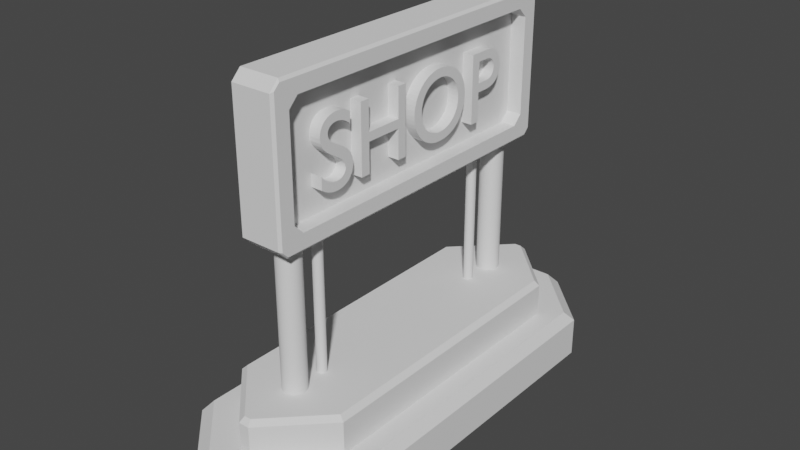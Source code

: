 # Source: Shop.blend  (saved by Blender 3.0.42; exported with 4.5.12 LTS)
import bpy
from mathutils import Matrix  # noqa: F401  (used for matrix-valued properties, if any)

bpy.ops.wm.read_factory_settings(use_empty=True)
scene = bpy.context.scene
scene.name = 'Scene'

# ---- collections
col_shop = bpy.data.collections.new('Shop'); scene.collection.children.link(col_shop)

# ---- world
world_world = bpy.data.worlds.new('World'); scene.world = world_world
world_world.use_nodes = True; world_world.node_tree.nodes.clear()
_N = world_world.node_tree.nodes; _L = world_world.node_tree.links
n0 = _N.new('ShaderNodeOutputWorld'); n0.name = 'World Output'; n0.location = (300, 300)
n1 = _N.new('ShaderNodeBackground'); n1.name = 'Background'; n1.location = (10, 300)
n1.inputs[0].default_value = (0.05088, 0.05088, 0.05088, 1.0)
_L.new(n1.outputs[0], n0.inputs[0])
n0.is_active_output = True
world_world.color = (0.05088, 0.05088, 0.05088)
world_world.use_sun_shadow = False
world_world.sun_shadow_jitter_overblur = 0.0

# ---- meshes
me_cylinder_002 = bpy.data.meshes.new('Cylinder.002')
me_cylinder_002.from_pydata([(0.0, 0.06846, -0.4711), (0.0, 0.06846, 0.4711), (0.01336, 0.06715, -0.4711), (0.01336, 0.06715, 0.4711), (0.0262, 0.06325, -0.4711), (0.0262, 0.06325, 0.4711), (0.03804, 0.05692, -0.4711), (0.03804, 0.05692, 0.4711), (0.04841, 0.04841, -0.4711), (0.04841, 0.04841, 0.4711), (0.05692, 0.03804, -0.4711), (0.05692, 0.03804, 0.4711), (0.06325, 0.0262, -0.4711), (0.06325, 0.0262, 0.4711), (0.06715, 0.01336, -0.4711), (0.06715, 0.01336, 0.4711), (0.06846, -2.993e-09, -0.4711), (0.06846, -2.993e-09, 0.4711), (0.06715, -0.01336, -0.4711), (0.06715, -0.01336, 0.4711), (0.06325, -0.0262, -0.4711), (0.06325, -0.0262, 0.4711), (0.05692, -0.03804, -0.4711), (0.05692, -0.03804, 0.4711), (0.04841, -0.04841, -0.4711), (0.04841, -0.04841, 0.4711), (0.03804, -0.05692, -0.4711), (0.03804, -0.05692, 0.4711), (0.0262, -0.06325, -0.4711), (0.0262, -0.06325, 0.4711), (0.01336, -0.06715, -0.4711), (0.01336, -0.06715, 0.4711), (-5.985e-09, -0.06846, -0.4711), (-5.985e-09, -0.06846, 0.4711), (-0.01336, -0.06715, -0.4711), (-0.01336, -0.06715, 0.4711), (-0.0262, -0.06325, -0.4711), (-0.0262, -0.06325, 0.4711), (-0.03804, -0.05692, -0.4711), (-0.03804, -0.05692, 0.4711), (-0.04841, -0.04841, -0.4711), (-0.04841, -0.04841, 0.4711), (-0.05692, -0.03804, -0.4711), (-0.05692, -0.03804, 0.4711), (-0.06325, -0.0262, -0.4711), (-0.06325, -0.0262, 0.4711), (-0.06715, -0.01336, -0.4711), (-0.06715, -0.01336, 0.4711), (-0.06846, 8.164e-10, -0.4711), (-0.06846, 8.164e-10, 0.4711), (-0.06715, 0.01336, -0.4711), (-0.06715, 0.01336, 0.4711), (-0.06325, 0.0262, -0.4711), (-0.06325, 0.0262, 0.4711), (-0.05692, 0.03804, -0.4711), (-0.05692, 0.03804, 0.4711), (-0.04841, 0.04841, -0.4711), (-0.04841, 0.04841, 0.4711), (-0.03804, 0.05692, -0.4711), (-0.03804, 0.05692, 0.4711), (-0.0262, 0.06325, -0.4711), (-0.0262, 0.06325, 0.4711), (-0.01336, 0.06715, -0.4711), (-0.01336, 0.06715, 0.4711)], [], [(0, 1, 3, 2), (2, 3, 5, 4), (4, 5, 7, 6), (6, 7, 9, 8), (8, 9, 11, 10), (10, 11, 13, 12), (12, 13, 15, 14), (14, 15, 17, 16), (16, 17, 19, 18), (18, 19, 21, 20), (20, 21, 23, 22), (22, 23, 25, 24), (24, 25, 27, 26), (26, 27, 29, 28), (28, 29, 31, 30), (30, 31, 33, 32), (32, 33, 35, 34), (34, 35, 37, 36), (36, 37, 39, 38), (38, 39, 41, 40), (40, 41, 43, 42), (42, 43, 45, 44), (44, 45, 47, 46), (46, 47, 49, 48), (48, 49, 51, 50), (50, 51, 53, 52), (52, 53, 55, 54), (54, 55, 57, 56), (56, 57, 59, 58), (58, 59, 61, 60), (60, 61, 63, 62), (62, 63, 1, 0)])
me_cylinder_002.polygons.foreach_set('use_smooth', [True] * 32)
_uv = me_cylinder_002.uv_layers.new(name='UVMap')
_uv.uv.foreach_set('vector', [0.5542, 0.8959, 0.3788, 0.8959, 0.3788, 0.8928, 0.5542, 0.8928, 0.5542, 0.8928, 0.3788, 0.8928, 0.3788, 0.8898, 0.5541, 0.8898, 0.5541, 0.8898, 0.3788, 0.8898, 0.3788, 0.8867, 0.5541, 0.8867, 0.5541, 0.8867, 0.3788, 0.8867, 0.3788, 0.8837, 0.5541, 0.8837, 0.5541, 0.8837, 0.3788, 0.8837, 0.3788, 0.8806, 0.5541, 0.8806, 0.5541, 0.8806, 0.3788, 0.8806, 0.3788, 0.8775, 0.5541, 0.8775, 0.5541, 0.8775, 0.3788, 0.8775, 0.3788, 0.8745, 0.5541, 0.8745, 0.5541, 0.8745, 0.3788, 0.8745, 0.3788, 0.8714, 0.5541, 0.8714, 0.5541, 0.8714, 0.3788, 0.8714, 0.3788, 0.8684, 0.5541, 0.8684, 0.5541, 0.8684, 0.3788, 0.8684, 0.3787, 0.8653, 0.5541, 0.8653, 0.5541, 0.8653, 0.3787, 0.8653, 0.3787, 0.8622, 0.5541, 0.8622, 0.5541, 0.8622, 0.3787, 0.8622, 0.3787, 0.8592, 0.5541, 0.8592, 0.5541, 0.8592, 0.3787, 0.8592, 0.3787, 0.8561, 0.554, 0.8561, 0.554, 0.8561, 0.3787, 0.8561, 0.3787, 0.8531, 0.554, 0.8531, 0.554, 0.8531, 0.3787, 0.8531, 0.3787, 0.85, 0.554, 0.85, 0.554, 0.85, 0.3787, 0.85, 0.3787, 0.8469, 0.554, 0.8469, 0.554, 0.8469, 0.3787, 0.8469, 0.3787, 0.8439, 0.554, 0.8439, 0.554, 0.8439, 0.3787, 0.8439, 0.3787, 0.8408, 0.554, 0.8408, 0.554, 0.8408, 0.3787, 0.8408, 0.3787, 0.8378, 0.554, 0.8378, 0.554, 0.8378, 0.3787, 0.8378, 0.3787, 0.8347, 0.554, 0.8347, 0.554, 0.8347, 0.3787, 0.8347, 0.3786, 0.8316, 0.554, 0.8316, 0.554, 0.8316, 0.3786, 0.8316, 0.3786, 0.8286, 0.554, 0.8286, 0.554, 0.8286, 0.3786, 0.8286, 0.3786, 0.8255, 0.554, 0.8255, 0.554, 0.8255, 0.3786, 0.8255, 0.3786, 0.8225, 0.5539, 0.8225, 0.5539, 0.8225, 0.3786, 0.8225, 0.3786, 0.8194, 0.5539, 0.8194, 0.5539, 0.8194, 0.3786, 0.8194, 0.3786, 0.8163, 0.5539, 0.8163, 0.5539, 0.8163, 0.3786, 0.8163, 0.3786, 0.8133, 0.5539, 0.8133, 0.5539, 0.8133, 0.3786, 0.8133, 0.3786, 0.8102, 0.5539, 0.8102, 0.5539, 0.8102, 0.3786, 0.8102, 0.3786, 0.8072, 0.5539, 0.8072, 0.5539, 0.8072, 0.3786, 0.8072, 0.3786, 0.8041, 0.5539, 0.8041, 0.5539, 0.8041, 0.3786, 0.8041, 0.3786, 0.801, 0.5539, 0.801, 0.5539, 0.801, 0.3786, 0.801, 0.3785, 0.798, 0.5539, 0.798])
me_cylinder_002.use_remesh_fix_poles = True
me_cylinder_002.use_remesh_preserve_attributes = False
me_cylinder_002.update()
me_cylinder_003 = bpy.data.meshes.new('Cylinder.003')
me_cylinder_003.from_pydata([(0.0, 0.02902, -0.6233), (0.0, 0.02902, 0.6233), (0.005661, 0.02846, -0.6233), (0.005661, 0.02846, 0.6233), (0.01111, 0.02681, -0.6233), (0.01111, 0.02681, 0.6233), (0.01612, 0.02413, -0.6233), (0.01612, 0.02413, 0.6233), (0.02052, 0.02052, -0.6233), (0.02052, 0.02052, 0.6233), (0.02413, 0.01612, -0.6233), (0.02413, 0.01612, 0.6233), (0.02681, 0.01111, -0.6233), (0.02681, 0.01111, 0.6233), (0.02846, 0.005661, -0.6233), (0.02846, 0.005661, 0.6233), (0.02902, -1.268e-09, -0.6233), (0.02902, -1.268e-09, 0.6233), (0.02846, -0.005661, -0.6233), (0.02846, -0.005661, 0.6233), (0.02681, -0.01111, -0.6233), (0.02681, -0.01111, 0.6233), (0.02413, -0.01612, -0.6233), (0.02413, -0.01612, 0.6233), (0.02052, -0.02052, -0.6233), (0.02052, -0.02052, 0.6233), (0.01612, -0.02413, -0.6233), (0.01612, -0.02413, 0.6233), (0.01111, -0.02681, -0.6233), (0.01111, -0.02681, 0.6233), (0.005661, -0.02846, -0.6233), (0.005661, -0.02846, 0.6233), (-2.537e-09, -0.02902, -0.6233), (-2.537e-09, -0.02902, 0.6233), (-0.005661, -0.02846, -0.6233), (-0.005661, -0.02846, 0.6233), (-0.01111, -0.02681, -0.6233), (-0.01111, -0.02681, 0.6233), (-0.01612, -0.02413, -0.6233), (-0.01612, -0.02413, 0.6233), (-0.02052, -0.02052, -0.6233), (-0.02052, -0.02052, 0.6233), (-0.02413, -0.01612, -0.6233), (-0.02413, -0.01612, 0.6233), (-0.02681, -0.01111, -0.6233), (-0.02681, -0.01111, 0.6233), (-0.02846, -0.005661, -0.6233), (-0.02846, -0.005661, 0.6233), (-0.02902, 3.461e-10, -0.6233), (-0.02902, 3.461e-10, 0.6233), (-0.02846, 0.005661, -0.6233), (-0.02846, 0.005661, 0.6233), (-0.02681, 0.01111, -0.6233), (-0.02681, 0.01111, 0.6233), (-0.02413, 0.01612, -0.6233), (-0.02413, 0.01612, 0.6233), (-0.02052, 0.02052, -0.6233), (-0.02052, 0.02052, 0.6233), (-0.01612, 0.02413, -0.6233), (-0.01612, 0.02413, 0.6233), (-0.01111, 0.02681, -0.6233), (-0.01111, 0.02681, 0.6233), (-0.005661, 0.02846, -0.6233), (-0.005661, 0.02846, 0.6233)], [], [(0, 1, 3, 2), (2, 3, 5, 4), (4, 5, 7, 6), (6, 7, 9, 8), (8, 9, 11, 10), (10, 11, 13, 12), (12, 13, 15, 14), (14, 15, 17, 16), (16, 17, 19, 18), (18, 19, 21, 20), (20, 21, 23, 22), (22, 23, 25, 24), (24, 25, 27, 26), (26, 27, 29, 28), (28, 29, 31, 30), (30, 31, 33, 32), (32, 33, 35, 34), (34, 35, 37, 36), (36, 37, 39, 38), (38, 39, 41, 40), (40, 41, 43, 42), (42, 43, 45, 44), (44, 45, 47, 46), (46, 47, 49, 48), (48, 49, 51, 50), (50, 51, 53, 52), (52, 53, 55, 54), (54, 55, 57, 56), (56, 57, 59, 58), (58, 59, 61, 60), (60, 61, 63, 62), (62, 63, 1, 0)])
me_cylinder_003.polygons.foreach_set('use_smooth', [True] * 32)
_uv = me_cylinder_003.uv_layers.new(name='UVMap')
_uv.uv.foreach_set('vector', [0.6501, 0.4102, 0.6501, 0.5415, 0.6479, 0.5415, 0.6479, 0.4102, 0.6479, 0.4102, 0.6479, 0.5415, 0.6456, 0.5415, 0.6456, 0.4102, 0.6456, 0.4102, 0.6456, 0.5415, 0.6433, 0.5415, 0.6433, 0.4102, 0.6433, 0.4102, 0.6433, 0.5415, 0.641, 0.5416, 0.641, 0.4103, 0.641, 0.4103, 0.641, 0.5416, 0.6387, 0.5416, 0.6387, 0.4103, 0.6387, 0.4103, 0.6387, 0.5416, 0.6364, 0.5416, 0.6364, 0.4103, 0.6364, 0.4103, 0.6364, 0.5416, 0.6341, 0.5416, 0.6341, 0.4103, 0.6341, 0.4103, 0.6341, 0.5416, 0.6318, 0.5416, 0.6318, 0.4103, 0.6318, 0.4103, 0.6318, 0.5416, 0.6295, 0.5416, 0.6295, 0.4103, 0.6295, 0.4103, 0.6295, 0.5416, 0.6272, 0.5417, 0.6272, 0.4104, 0.6272, 0.4104, 0.6272, 0.5417, 0.6249, 0.5417, 0.6249, 0.4104, 0.6249, 0.4104, 0.6249, 0.5417, 0.6226, 0.5417, 0.6226, 0.4104, 0.6226, 0.4104, 0.6226, 0.5417, 0.6204, 0.5417, 0.6204, 0.4104, 0.6204, 0.4104, 0.6204, 0.5417, 0.6181, 0.5417, 0.6181, 0.4104, 0.6181, 0.4104, 0.6181, 0.5417, 0.6158, 0.5418, 0.6158, 0.4105, 0.6891, 0.4099, 0.6891, 0.5412, 0.6868, 0.5412, 0.6868, 0.4099, 0.6868, 0.4099, 0.6868, 0.5412, 0.6845, 0.5412, 0.6845, 0.4099, 0.6845, 0.4099, 0.6845, 0.5412, 0.6822, 0.5412, 0.6822, 0.4099, 0.6822, 0.4099, 0.6822, 0.5412, 0.6799, 0.5412, 0.6799, 0.4099, 0.6799, 0.4099, 0.6799, 0.5412, 0.6776, 0.5413, 0.6776, 0.41, 0.6776, 0.41, 0.6776, 0.5413, 0.6754, 0.5413, 0.6754, 0.41, 0.6754, 0.41, 0.6754, 0.5413, 0.6731, 0.5413, 0.6731, 0.41, 0.6731, 0.41, 0.6731, 0.5413, 0.6708, 0.5413, 0.6708, 0.41, 0.6708, 0.41, 0.6708, 0.5413, 0.6685, 0.5413, 0.6685, 0.41, 0.6685, 0.41, 0.6685, 0.5413, 0.6662, 0.5413, 0.6662, 0.41, 0.6662, 0.41, 0.6662, 0.5413, 0.6639, 0.5414, 0.6639, 0.4101, 0.6639, 0.4101, 0.6639, 0.5414, 0.6616, 0.5414, 0.6616, 0.4101, 0.6616, 0.4101, 0.6616, 0.5414, 0.6593, 0.5414, 0.6593, 0.4101, 0.6593, 0.4101, 0.6593, 0.5414, 0.657, 0.5414, 0.657, 0.4101, 0.657, 0.4101, 0.657, 0.5414, 0.6547, 0.5414, 0.6547, 0.4101, 0.6547, 0.4101, 0.6547, 0.5414, 0.6524, 0.5415, 0.6524, 0.4102, 0.6524, 0.4102, 0.6524, 0.5415, 0.6501, 0.5415, 0.6501, 0.4102])
me_cylinder_003.use_remesh_fix_poles = True
me_cylinder_003.use_remesh_preserve_attributes = False
me_cylinder_003.update()
me_text = bpy.data.meshes.new('Text')
me_text.from_pydata([(0.9462, 0.314, -1.776e-14), (0.9462, -0.368, -1.776e-14), (1.044, -0.368, -1.776e-14), (1.044, -0.07304, -1.776e-14), (1.146, -0.07304, -1.776e-14), (1.184, -0.07132, -1.776e-14), (1.218, -0.06632, -1.776e-14), (1.249, -0.05824, -1.776e-14), (1.276, -0.0473, -1.776e-14), (1.3, -0.0337, -1.776e-14), (1.32, -0.01766, -1.776e-14), (1.338, 0.0006037, -1.776e-14), (1.352, 0.02089, -1.776e-14), (1.362, 0.04298, -1.776e-14), (1.37, 0.06666, -1.776e-14), (1.375, 0.09173, -1.776e-14), (1.376, 0.118, -1.776e-14), (1.375, 0.1445, -1.776e-14), (1.37, 0.17, -1.776e-14), (1.363, 0.1941, -1.776e-14), (1.353, 0.2168, -1.776e-14), (1.34, 0.2376, -1.776e-14), (1.324, 0.2565, -1.776e-14), (1.304, 0.273, -1.776e-14), (1.282, 0.2871, -1.776e-14), (1.256, 0.2985, -1.776e-14), (1.227, 0.3069, -1.776e-14), (1.195, 0.3122, -1.776e-14), (1.159, 0.314, -1.776e-14), (1.044, 0.226, -1.776e-14), (1.159, 0.226, -1.776e-14), (1.18, 0.2249, -1.776e-14), (1.199, 0.2217, -1.776e-14), (1.215, 0.2167, -1.776e-14), (1.229, 0.2101, -1.776e-14), (1.241, 0.202, -1.776e-14), (1.251, 0.1927, -1.776e-14), (1.259, 0.1823, -1.776e-14), (1.265, 0.1711, -1.776e-14), (1.27, 0.1593, -1.776e-14), (1.273, 0.147, -1.776e-14), (1.275, 0.1345, -1.776e-14), (1.275, 0.122, -1.776e-14), (1.274, 0.1056, -1.776e-14), (1.271, 0.09042, -1.776e-14), (1.267, 0.07656, -1.776e-14), (1.26, 0.064, -1.776e-14), (1.252, 0.05279, -1.776e-14), (1.243, 0.04296, -1.776e-14), (1.231, 0.03455, -1.776e-14), (1.219, 0.02759, -1.776e-14), (1.205, 0.02212, -1.776e-14), (1.189, 0.01817, -1.776e-14), (1.173, 0.01577, -1.776e-14), (1.155, 0.01496, -1.776e-14), (1.044, 0.01496, -1.776e-14), (0.09819, -0.02704, -1.776e-14), (0.1011, -0.07279, -1.776e-14), (0.1097, -0.1172, -1.776e-14), (0.1237, -0.1598, -1.776e-14), (0.143, -0.2, -1.776e-14), (0.1674, -0.2374, -1.776e-14), (0.1966, -0.2714, -1.776e-14), (0.2304, -0.3016, -1.776e-14), (0.2687, -0.3274, -1.776e-14), (0.3112, -0.3484, -1.776e-14), (0.3578, -0.364, -1.776e-14), (0.4082, -0.3737, -1.776e-14), (0.4622, -0.377, -1.776e-14), (0.518, -0.3737, -1.776e-14), (0.5697, -0.3639, -1.776e-14), (0.6173, -0.3482, -1.776e-14), (0.6605, -0.3272, -1.776e-14), (0.6992, -0.3013, -1.776e-14), (0.7333, -0.271, -1.776e-14), (0.7626, -0.237, -1.776e-14), (0.7869, -0.1996, -1.776e-14), (0.806, -0.1594, -1.776e-14), (0.8199, -0.1169, -1.776e-14), (0.8283, -0.07258, -1.776e-14), (0.8312, -0.02704, -1.776e-14), (0.8283, 0.01976, -1.776e-14), (0.8196, 0.06486, -1.776e-14), (0.8055, 0.1078, -1.776e-14), (0.786, 0.1481, -1.776e-14), (0.7615, 0.1854, -1.776e-14), (0.7321, 0.2192, -1.776e-14), (0.6979, 0.249, -1.776e-14), (0.6593, 0.2744, -1.776e-14), (0.6165, 0.295, -1.776e-14), (0.5695, 0.3102, -1.776e-14), (0.5187, 0.3197, -1.776e-14), (0.4642, 0.323, -1.776e-14), (0.4106, 0.3197, -1.776e-14), (0.3603, 0.3102, -1.776e-14), (0.3138, 0.2949, -1.776e-14), (0.2711, 0.2742, -1.776e-14), (0.2325, 0.2487, -1.776e-14), (0.1983, 0.2188, -1.776e-14), (0.1687, 0.185, -1.776e-14), (0.144, 0.1477, -1.776e-14), (0.1243, 0.1074, -1.776e-14), (0.11, 0.06451, -1.776e-14), (0.1012, 0.01955, -1.776e-14), (0.1992, -0.02704, -1.776e-14), (0.2015, 0.009588, -1.776e-14), (0.2083, 0.0443, -1.776e-14), (0.2192, 0.07687, -1.776e-14), (0.2341, 0.107, -1.776e-14), (0.2527, 0.1346, -1.776e-14), (0.2747, 0.1592, -1.776e-14), (0.2999, 0.1807, -1.776e-14), (0.3279, 0.1989, -1.776e-14), (0.3587, 0.2134, -1.776e-14), (0.3918, 0.2241, -1.776e-14), (0.427, 0.2307, -1.776e-14), (0.4642, 0.233, -1.776e-14), (0.5016, 0.2307, -1.776e-14), (0.537, 0.2241, -1.776e-14), (0.5703, 0.2134, -1.776e-14), (0.6012, 0.1989, -1.776e-14), (0.6293, 0.1807, -1.776e-14), (0.6546, 0.1592, -1.776e-14), (0.6766, 0.1346, -1.776e-14), (0.6952, 0.107, -1.776e-14), (0.7101, 0.07687, -1.776e-14), (0.7211, 0.0443, -1.776e-14), (0.7279, 0.009588, -1.776e-14), (0.7302, -0.02704, -1.776e-14), (0.7279, -0.06345, -1.776e-14), (0.7211, -0.09803, -1.776e-14), (0.7101, -0.1305, -1.776e-14), (0.6952, -0.1607, -1.776e-14), (0.6766, -0.1882, -1.776e-14), (0.6546, -0.2129, -1.776e-14), (0.6293, -0.2345, -1.776e-14), (0.6012, -0.2527, -1.776e-14), (0.5703, -0.2674, -1.776e-14), (0.537, -0.2781, -1.776e-14), (0.5016, -0.2848, -1.776e-14), (0.4642, -0.287, -1.776e-14), (0.427, -0.2848, -1.776e-14), (0.3918, -0.2781, -1.776e-14), (0.3587, -0.2674, -1.776e-14), (0.3279, -0.2527, -1.776e-14), (0.2999, -0.2345, -1.776e-14), (0.2747, -0.2129, -1.776e-14), (0.2527, -0.1882, -1.776e-14), (0.2341, -0.1607, -1.776e-14), (0.2192, -0.1305, -1.776e-14), (0.2083, -0.09803, -1.776e-14), (0.2015, -0.06345, -1.776e-14), (-0.02281, 0.314, -1.776e-14), (-0.1208, 0.314, -1.776e-14), (-0.1208, 0.01696, -1.776e-14), (-0.5028, 0.01696, -1.776e-14), (-0.5028, 0.314, -1.776e-14), (-0.6008, 0.314, -1.776e-14), (-0.6008, -0.368, -1.776e-14), (-0.5028, -0.368, -1.776e-14), (-0.5028, -0.07104, -1.776e-14), (-0.1208, -0.07104, -1.776e-14), (-0.1208, -0.368, -1.776e-14), (-0.02281, -0.368, -1.776e-14), (-0.7348, 0.275, -1.776e-14), (-0.7469, 0.2826, -1.776e-14), (-0.7591, 0.2896, -1.776e-14), (-0.7715, 0.296, -1.776e-14), (-0.784, 0.3016, -1.776e-14), (-0.7966, 0.3066, -1.776e-14), (-0.8093, 0.311, -1.776e-14), (-0.8221, 0.3146, -1.776e-14), (-0.835, 0.3176, -1.776e-14), (-0.8479, 0.32, -1.776e-14), (-0.8608, 0.3216, -1.776e-14), (-0.8738, 0.3226, -1.776e-14), (-0.8868, 0.323, -1.776e-14), (-0.9171, 0.3215, -1.776e-14), (-0.9455, 0.3172, -1.776e-14), (-0.9719, 0.3101, -1.776e-14), (-0.996, 0.3004, -1.776e-14), (-1.018, 0.2882, -1.776e-14), (-1.037, 0.2736, -1.776e-14), (-1.054, 0.2566, -1.776e-14), (-1.068, 0.2375, -1.776e-14), (-1.079, 0.2162, -1.776e-14), (-1.087, 0.193, -1.776e-14), (-1.092, 0.1679, -1.776e-14), (-1.094, 0.141, -1.776e-14), (-1.088, 0.0976, -1.776e-14), (-1.072, 0.06034, -1.776e-14), (-1.048, 0.02815, -1.776e-14), (-1.017, -1.073e-06, -1.776e-14), (-0.9828, -0.02514, -1.776e-14), (-0.9463, -0.04829, -1.776e-14), (-0.9098, -0.07048, -1.776e-14), (-0.8753, -0.09274, -1.776e-14), (-0.8449, -0.1161, -1.776e-14), (-0.8207, -0.1416, -1.776e-14), (-0.8046, -0.1702, -1.776e-14), (-0.7988, -0.203, -1.776e-14), (-0.7995, -0.2127, -1.776e-14), (-0.8018, -0.2226, -1.776e-14), (-0.8055, -0.2325, -1.776e-14), (-0.8107, -0.2422, -1.776e-14), (-0.8175, -0.2516, -1.776e-14), (-0.8258, -0.2603, -1.776e-14), (-0.8357, -0.2682, -1.776e-14), (-0.8473, -0.2752, -1.776e-14), (-0.8604, -0.2809, -1.776e-14), (-0.8752, -0.2853, -1.776e-14), (-0.8917, -0.2881, -1.776e-14), (-0.9098, -0.289, -1.776e-14), (-0.9265, -0.2883, -1.776e-14), (-0.9429, -0.2861, -1.776e-14), (-0.9592, -0.2826, -1.776e-14), (-0.9751, -0.2776, -1.776e-14), (-0.9908, -0.2712, -1.776e-14), (-1.006, -0.2635, -1.776e-14), (-1.021, -0.2545, -1.776e-14), (-1.036, -0.2441, -1.776e-14), (-1.05, -0.2325, -1.776e-14), (-1.064, -0.2196, -1.776e-14), (-1.077, -0.2054, -1.776e-14), (-1.09, -0.19, -1.776e-14), (-1.09, -0.314, -1.776e-14), (-1.075, -0.3243, -1.776e-14), (-1.061, -0.3336, -1.776e-14), (-1.046, -0.342, -1.776e-14), (-1.031, -0.3495, -1.776e-14), (-1.016, -0.356, -1.776e-14), (-1.001, -0.3617, -1.776e-14), (-0.9848, -0.3664, -1.776e-14), (-0.9686, -0.3703, -1.776e-14), (-0.9519, -0.3732, -1.776e-14), (-0.9347, -0.3754, -1.776e-14), (-0.917, -0.3766, -1.776e-14), (-0.8988, -0.377, -1.776e-14), (-0.8719, -0.3754, -1.776e-14), (-0.8465, -0.3708, -1.776e-14), (-0.8226, -0.3632, -1.776e-14), (-0.8004, -0.3529, -1.776e-14), (-0.7802, -0.34, -1.776e-14), (-0.7621, -0.3247, -1.776e-14), (-0.7462, -0.3071, -1.776e-14), (-0.7329, -0.2876, -1.776e-14), (-0.7222, -0.2661, -1.776e-14), (-0.7143, -0.2429, -1.776e-14), (-0.7095, -0.2182, -1.776e-14), (-0.7078, -0.192, -1.776e-14), (-0.7136, -0.1421, -1.776e-14), (-0.7297, -0.1002, -1.776e-14), (-0.7539, -0.06485, -1.776e-14), (-0.7843, -0.035, -1.776e-14), (-0.8188, -0.009388, -1.776e-14), (-0.8553, 0.01321, -1.776e-14), (-0.8918, 0.03402, -1.776e-14), (-0.9263, 0.05426, -1.776e-14), (-0.9567, 0.07515, -1.776e-14), (-0.981, 0.09792, -1.776e-14), (-0.997, 0.1238, -1.776e-14), (-1.003, 0.154, -1.776e-14), (-1.002, 0.1656, -1.776e-14), (-0.9992, 0.1766, -1.776e-14), (-0.9948, 0.1869, -1.776e-14), (-0.9888, 0.1963, -1.776e-14), (-0.9813, 0.2048, -1.776e-14), (-0.9724, 0.2125, -1.776e-14), (-0.9622, 0.2191, -1.776e-14), (-0.9508, 0.2246, -1.776e-14), (-0.9383, 0.2291, -1.776e-14), (-0.9247, 0.2323, -1.776e-14), (-0.9102, 0.2343, -1.776e-14), (-0.8948, 0.235, -1.776e-14), (-0.8831, 0.2346, -1.776e-14), (-0.871, 0.2335, -1.776e-14), (-0.8586, 0.2316, -1.776e-14), (-0.8458, 0.2288, -1.776e-14), (-0.8327, 0.225, -1.776e-14), (-0.8193, 0.2201, -1.776e-14), (-0.8057, 0.2141, -1.776e-14), (-0.7918, 0.2068, -1.776e-14), (-0.7778, 0.1983, -1.776e-14), (-0.7636, 0.1883, -1.776e-14), (-0.7493, 0.1769, -1.776e-14), (-0.7348, 0.164, -1.776e-14), (0.9462, 0.314, 0.1502), (0.9462, -0.368, 0.1502), (1.044, 0.226, 0.1502), (1.159, 0.314, 0.1502), (1.195, 0.3122, 0.1502), (1.227, 0.3069, 0.1502), (1.256, 0.2985, 0.1502), (1.282, 0.2871, 0.1502), (1.304, 0.273, 0.1502), (1.324, 0.2565, 0.1502), (1.34, 0.2376, 0.1502), (1.159, 0.226, 0.1502), (1.353, 0.2168, 0.1502), (1.044, 0.01496, 0.1502), (1.18, 0.2249, 0.1502), (1.199, 0.2217, 0.1502), (1.215, 0.2167, 0.1502), (1.363, 0.1941, 0.1502), (1.229, 0.2101, 0.1502), (1.241, 0.202, 0.1502), (1.251, 0.1927, 0.1502), (1.37, 0.17, 0.1502), (1.259, 0.1823, 0.1502), (1.265, 0.1711, 0.1502), (1.27, 0.1593, 0.1502), (1.375, 0.1445, 0.1502), (1.273, 0.147, 0.1502), (1.275, 0.1345, 0.1502), (1.376, 0.118, 0.1502), (1.275, 0.122, 0.1502), (1.274, 0.1056, 0.1502), (1.375, 0.09173, 0.1502), (1.271, 0.09042, 0.1502), (1.37, 0.06666, 0.1502), (1.267, 0.07656, 0.1502), (1.26, 0.064, 0.1502), (1.362, 0.04298, 0.1502), (1.252, 0.05279, 0.1502), (1.243, 0.04296, 0.1502), (1.352, 0.02089, 0.1502), (1.231, 0.03455, 0.1502), (1.219, 0.02759, 0.1502), (1.205, 0.02212, 0.1502), (1.189, 0.01817, 0.1502), (1.338, 0.0006037, 0.1502), (1.173, 0.01577, 0.1502), (1.155, 0.01496, 0.1502), (1.044, -0.07304, 0.1502), (1.32, -0.01766, 0.1502), (1.3, -0.0337, 0.1502), (1.276, -0.0473, 0.1502), (1.249, -0.05824, 0.1502), (1.218, -0.06632, 0.1502), (1.184, -0.07132, 0.1502), (1.146, -0.07304, 0.1502), (1.044, -0.368, 0.1502), (0.4642, 0.323, 0.1502), (0.4106, 0.3197, 0.1502), (0.5187, 0.3197, 0.1502), (0.5695, 0.3102, 0.1502), (0.3603, 0.3102, 0.1502), (0.6165, 0.295, 0.1502), (0.3138, 0.2949, 0.1502), (0.6593, 0.2744, 0.1502), (0.2711, 0.2742, 0.1502), (0.6979, 0.249, 0.1502), (0.2325, 0.2487, 0.1502), (0.7321, 0.2192, 0.1502), (0.1983, 0.2188, 0.1502), (0.4642, 0.233, 0.1502), (0.427, 0.2307, 0.1502), (0.5016, 0.2307, 0.1502), (0.537, 0.2241, 0.1502), (0.3918, 0.2241, 0.1502), (0.5703, 0.2134, 0.1502), (0.3587, 0.2134, 0.1502), (0.7615, 0.1854, 0.1502), (0.1687, 0.185, 0.1502), (0.6012, 0.1989, 0.1502), (0.3279, 0.1989, 0.1502), (0.6293, 0.1807, 0.1502), (0.2999, 0.1807, 0.1502), (0.786, 0.1481, 0.1502), (0.144, 0.1477, 0.1502), (0.6546, 0.1592, 0.1502), (0.2747, 0.1592, 0.1502), (0.6766, 0.1346, 0.1502), (0.2527, 0.1346, 0.1502), (0.8055, 0.1078, 0.1502), (0.1243, 0.1074, 0.1502), (0.6952, 0.107, 0.1502), (0.2341, 0.107, 0.1502), (0.8196, 0.06486, 0.1502), (0.11, 0.06451, 0.1502), (0.7101, 0.07687, 0.1502), (0.2192, 0.07687, 0.1502), (0.7211, 0.0443, 0.1502), (0.2083, 0.0443, 0.1502), (0.8283, 0.01976, 0.1502), (0.1012, 0.01955, 0.1502), (0.7279, 0.009588, 0.1502), (0.2015, 0.009588, 0.1502), (0.8312, -0.02704, 0.1502), (0.09819, -0.02704, 0.1502), (0.7302, -0.02704, 0.1502), (0.1992, -0.02704, 0.1502), (0.1011, -0.07279, 0.1502), (0.2015, -0.06345, 0.1502), (0.7279, -0.06345, 0.1502), (0.8283, -0.07258, 0.1502), (0.2083, -0.09803, 0.1502), (0.7211, -0.09803, 0.1502), (0.8199, -0.1169, 0.1502), (0.1097, -0.1172, 0.1502), (0.2192, -0.1305, 0.1502), (0.7101, -0.1305, 0.1502), (0.806, -0.1594, 0.1502), (0.1237, -0.1598, 0.1502), (0.6952, -0.1607, 0.1502), (0.2341, -0.1607, 0.1502), (0.7869, -0.1996, 0.1502), (0.143, -0.2, 0.1502), (0.6766, -0.1882, 0.1502), (0.2527, -0.1882, 0.1502), (0.6546, -0.2129, 0.1502), (0.2747, -0.2129, 0.1502), (0.7626, -0.237, 0.1502), (0.1674, -0.2374, 0.1502), (0.6293, -0.2345, 0.1502), (0.2999, -0.2345, 0.1502), (0.6012, -0.2527, 0.1502), (0.3279, -0.2527, 0.1502), (0.7333, -0.271, 0.1502), (0.1966, -0.2714, 0.1502), (0.5703, -0.2674, 0.1502), (0.3587, -0.2674, 0.1502), (0.537, -0.2781, 0.1502), (0.3918, -0.2781, 0.1502), (0.6992, -0.3013, 0.1502), (0.2304, -0.3016, 0.1502), (0.5016, -0.2848, 0.1502), (0.427, -0.2848, 0.1502), (0.4642, -0.287, 0.1502), (0.6605, -0.3272, 0.1502), (0.2687, -0.3274, 0.1502), (0.6173, -0.3482, 0.1502), (0.3112, -0.3484, 0.1502), (0.5697, -0.3639, 0.1502), (0.3578, -0.364, 0.1502), (0.518, -0.3737, 0.1502), (0.4082, -0.3737, 0.1502), (0.4622, -0.377, 0.1502), (-0.6008, 0.314, 0.1502), (-0.6008, -0.368, 0.1502), (-0.5028, 0.314, 0.1502), (-0.5028, 0.01696, 0.1502), (-0.1208, 0.314, 0.1502), (-0.1208, 0.01696, 0.1502), (-0.02281, 0.314, 0.1502), (-0.02281, -0.368, 0.1502), (-0.5028, -0.07104, 0.1502), (-0.1208, -0.07104, 0.1502), (-0.5028, -0.368, 0.1502), (-0.1208, -0.368, 0.1502), (-0.8868, 0.323, 0.1502), (-0.9171, 0.3215, 0.1502), (-0.8738, 0.3226, 0.1502), (-0.8608, 0.3216, 0.1502), (-0.8479, 0.32, 0.1502), (-0.9455, 0.3172, 0.1502), (-0.835, 0.3176, 0.1502), (-0.8221, 0.3146, 0.1502), (-0.9719, 0.3101, 0.1502), (-0.8093, 0.311, 0.1502), (-0.7966, 0.3066, 0.1502), (-0.996, 0.3004, 0.1502), (-0.784, 0.3016, 0.1502), (-0.7715, 0.296, 0.1502), (-1.018, 0.2882, 0.1502), (-0.7591, 0.2896, 0.1502), (-0.7469, 0.2826, 0.1502), (-1.037, 0.2736, 0.1502), (-0.7348, 0.275, 0.1502), (-0.8458, 0.2288, 0.1502), (-0.8327, 0.225, 0.1502), (-0.8193, 0.2201, 0.1502), (-0.8057, 0.2141, 0.1502), (-0.7918, 0.2068, 0.1502), (-0.7778, 0.1983, 0.1502), (-0.7636, 0.1883, 0.1502), (-0.7493, 0.1769, 0.1502), (-0.7348, 0.164, 0.1502), (-1.054, 0.2566, 0.1502), (-0.871, 0.2335, 0.1502), (-0.8586, 0.2316, 0.1502), (-1.068, 0.2375, 0.1502), (-0.8948, 0.235, 0.1502), (-0.8831, 0.2346, 0.1502), (-1.079, 0.2162, 0.1502), (-0.9102, 0.2343, 0.1502), (-0.9247, 0.2323, 0.1502), (-0.9383, 0.2291, 0.1502), (-0.9508, 0.2246, 0.1502), (-0.9622, 0.2191, 0.1502), (-0.9724, 0.2125, 0.1502), (-1.087, 0.193, 0.1502), (-0.9813, 0.2048, 0.1502), (-0.9888, 0.1963, 0.1502), (-0.9948, 0.1869, 0.1502), (-1.092, 0.1679, 0.1502), (-0.9992, 0.1766, 0.1502), (-1.002, 0.1656, 0.1502), (-1.094, 0.141, 0.1502), (-1.003, 0.154, 0.1502), (-0.997, 0.1238, 0.1502), (-1.088, 0.0976, 0.1502), (-0.981, 0.09792, 0.1502), (-0.9567, 0.07515, 0.1502), (-1.072, 0.06034, 0.1502), (-0.9263, 0.05426, 0.1502), (-1.048, 0.02815, 0.1502), (-0.8918, 0.03402, 0.1502), (-0.8553, 0.01321, 0.1502), (-1.017, -1.073e-06, 0.1502), (-0.8188, -0.009388, 0.1502), (-0.9828, -0.02514, 0.1502), (-0.7843, -0.035, 0.1502), (-0.9463, -0.04829, 0.1502), (-0.7539, -0.06485, 0.1502), (-0.9098, -0.07048, 0.1502), (-0.7297, -0.1002, 0.1502), (-0.8753, -0.09274, 0.1502), (-0.8449, -0.1161, 0.1502), (-0.7136, -0.1421, 0.1502), (-0.8207, -0.1416, 0.1502), (-0.8046, -0.1702, 0.1502), (-0.7078, -0.192, 0.1502), (-0.7988, -0.203, 0.1502), (-1.09, -0.19, 0.1502), (-1.09, -0.314, 0.1502), (-1.077, -0.2054, 0.1502), (-0.7095, -0.2182, 0.1502), (-0.7995, -0.2127, 0.1502), (-1.064, -0.2196, 0.1502), (-0.8018, -0.2226, 0.1502), (-0.7143, -0.2429, 0.1502), (-1.05, -0.2325, 0.1502), (-0.8055, -0.2325, 0.1502), (-1.036, -0.2441, 0.1502), (-0.8107, -0.2422, 0.1502), (-0.8175, -0.2516, 0.1502), (-0.7222, -0.2661, 0.1502), (-1.021, -0.2545, 0.1502), (-0.8258, -0.2603, 0.1502), (-1.006, -0.2635, 0.1502), (-0.8357, -0.2682, 0.1502), (-0.9908, -0.2712, 0.1502), (-0.7329, -0.2876, 0.1502), (-0.8473, -0.2752, 0.1502), (-0.9751, -0.2776, 0.1502), (-0.8604, -0.2809, 0.1502), (-0.9592, -0.2826, 0.1502), (-0.8752, -0.2853, 0.1502), (-0.9429, -0.2861, 0.1502), (-0.8917, -0.2881, 0.1502), (-0.9265, -0.2883, 0.1502), (-0.7462, -0.3071, 0.1502), (-0.9098, -0.289, 0.1502), (-0.7621, -0.3247, 0.1502), (-1.075, -0.3243, 0.1502), (-1.061, -0.3336, 0.1502), (-0.7802, -0.34, 0.1502), (-1.046, -0.342, 0.1502), (-0.8004, -0.3529, 0.1502), (-1.031, -0.3495, 0.1502), (-1.016, -0.356, 0.1502), (-0.8226, -0.3632, 0.1502), (-1.001, -0.3617, 0.1502), (-0.9848, -0.3664, 0.1502), (-0.8465, -0.3708, 0.1502), (-0.9686, -0.3703, 0.1502), (-0.9519, -0.3732, 0.1502), (-0.8719, -0.3754, 0.1502), (-0.9347, -0.3754, 0.1502), (-0.917, -0.3766, 0.1502), (-0.8988, -0.377, 0.1502)], [], [(275, 182, 276), (276, 182, 277), (287, 288, 286), (288, 289, 286), (288, 290, 289), (288, 291, 290), (288, 292, 291), (288, 293, 292), (288, 294, 293), (288, 295, 294), (288, 296, 295), (288, 297, 296), (297, 298, 296), (287, 299, 288), (300, 298, 297), (301, 298, 300), (302, 298, 301), (302, 303, 298), (304, 303, 302), (305, 303, 304), (306, 303, 305), (306, 307, 303), (308, 307, 306), (309, 307, 308), (310, 307, 309), (310, 311, 307), (312, 311, 310), (313, 311, 312), (313, 314, 311), (315, 314, 313), (316, 314, 315), (316, 317, 314), (318, 317, 316), (318, 319, 317), (320, 319, 318), (321, 319, 320), (321, 322, 319), (323, 322, 321), (324, 322, 323), (324, 325, 322), (326, 325, 324), (327, 325, 326), (328, 325, 327), (329, 325, 328), (329, 330, 325), (331, 330, 329), (332, 330, 331), (287, 333, 299), (333, 332, 299), (333, 330, 332), (333, 334, 330), (333, 335, 334), (333, 336, 335), (333, 337, 336), (333, 338, 337), (333, 339, 338), (333, 340, 339), (287, 341, 333), (343, 344, 342), (343, 345, 344), (346, 345, 343), (346, 347, 345), (348, 347, 346), (348, 349, 347), (350, 349, 348), (350, 351, 349), (352, 351, 350), (352, 353, 351), (354, 355, 352), (355, 353, 352), (354, 356, 355), (357, 353, 355), (358, 353, 357), (354, 359, 356), (360, 353, 358), (354, 361, 359), (360, 362, 353), (363, 361, 354), (364, 362, 360), (363, 365, 361), (366, 362, 364), (363, 367, 365), (366, 368, 362), (369, 367, 363), (370, 368, 366), (369, 371, 367), (372, 368, 370), (369, 373, 371), (372, 374, 368), (375, 373, 369), (376, 374, 372), (375, 377, 373), (376, 378, 374), (379, 377, 375), (380, 378, 376), (379, 381, 377), (382, 378, 380), (379, 383, 381), (382, 384, 378), (385, 383, 379), (386, 384, 382), (385, 387, 383), (386, 388, 384), (389, 387, 385), (390, 388, 386), (389, 391, 387), (392, 391, 389), (392, 393, 391), (394, 388, 390), (394, 395, 388), (392, 396, 393), (397, 395, 394), (397, 398, 395), (399, 396, 392), (399, 400, 396), (401, 398, 397), (401, 402, 398), (403, 400, 399), (404, 402, 401), (403, 405, 400), (404, 406, 402), (407, 405, 403), (408, 406, 404), (407, 409, 405), (410, 406, 408), (407, 411, 409), (410, 412, 406), (413, 411, 407), (414, 412, 410), (413, 415, 411), (416, 412, 414), (413, 417, 415), (416, 418, 412), (419, 417, 413), (420, 418, 416), (419, 421, 417), (422, 418, 420), (419, 423, 421), (422, 424, 418), (425, 423, 419), (426, 424, 422), (425, 427, 423), (428, 424, 426), (425, 428, 427), (425, 424, 428), (425, 429, 424), (430, 429, 425), (430, 431, 429), (432, 431, 430), (432, 433, 431), (434, 433, 432), (434, 435, 433), (436, 435, 434), (436, 437, 435), (439, 440, 438), (439, 441, 440), (443, 444, 442), (443, 445, 444), (439, 446, 441), (446, 443, 441), (446, 447, 443), (447, 445, 443), (439, 448, 446), (449, 445, 447), (451, 452, 450), (451, 453, 452), (451, 454, 453), (455, 454, 451), (455, 456, 454), (455, 457, 456), (458, 457, 455), (458, 459, 457), (458, 460, 459), (461, 460, 458), (461, 462, 460), (461, 463, 462), (464, 463, 461), (464, 465, 463), (464, 466, 465), (467, 466, 464), (467, 468, 466), (467, 469, 468), (469, 470, 468), (470, 471, 468), (471, 472, 468), (472, 473, 468), (473, 474, 468), (474, 475, 468), (475, 476, 468), (476, 477, 468), (478, 479, 467), (479, 480, 467), (480, 469, 467), (481, 482, 478), (482, 483, 478), (483, 479, 478), (484, 485, 481), (485, 482, 481), (484, 486, 485), (484, 487, 486), (484, 488, 487), (484, 489, 488), (484, 490, 489), (491, 490, 484), (491, 492, 490), (491, 493, 492), (491, 494, 493), (495, 494, 491), (495, 496, 494), (495, 497, 496), (498, 497, 495), (498, 499, 497), (498, 500, 499), (501, 500, 498), (501, 502, 500), (501, 503, 502), (504, 503, 501), (504, 505, 503), (506, 505, 504), (506, 507, 505), (506, 508, 507), (509, 508, 506), (509, 510, 508), (511, 510, 509), (511, 512, 510), (513, 512, 511), (513, 514, 512), (515, 514, 513), (515, 516, 514), (517, 516, 515), (518, 516, 517), (518, 519, 516), (520, 519, 518), (521, 519, 520), (521, 522, 519), (523, 522, 521), (525, 526, 524), (523, 527, 522), (528, 527, 523), (525, 529, 526), (530, 527, 528), (530, 531, 527), (525, 532, 529), (533, 531, 530), (525, 534, 532), (535, 531, 533), (536, 531, 535), (536, 537, 531), (525, 538, 534), (539, 537, 536), (525, 540, 538), (541, 537, 539), (525, 542, 540), (541, 543, 537), (544, 543, 541), (525, 545, 542), (546, 543, 544), (525, 547, 545), (548, 543, 546), (525, 549, 547), (550, 543, 548), (525, 551, 549), (550, 552, 543), (553, 552, 550), (525, 553, 551), (525, 552, 553), (525, 554, 552), (555, 554, 525), (556, 554, 555), (556, 557, 554), (558, 557, 556), (558, 559, 557), (560, 559, 558), (561, 559, 560), (561, 562, 559), (563, 562, 561), (564, 562, 563), (564, 565, 562), (566, 565, 564), (567, 565, 566), (567, 568, 565), (569, 568, 567), (570, 568, 569), (570, 571, 568), (48, 49, 326, 324), (246, 247, 531, 537), (184, 185, 484, 481), (82, 83, 374, 378), (72, 73, 424, 429), (101, 102, 379, 375), (49, 50, 327, 326), (219, 220, 534, 538), (63, 64, 430, 425), (205, 206, 539, 536), (272, 273, 482, 485), (124, 125, 380, 376), (50, 51, 328, 327), (271, 272, 485, 486), (71, 72, 429, 431), (51, 52, 329, 328), (218, 219, 538, 540), (64, 65, 432, 430), (107, 108, 377, 381), (206, 207, 541, 539), (270, 271, 486, 487), (125, 126, 382, 380), (11, 12, 325, 330), (269, 270, 487, 488), (70, 71, 431, 433), (52, 53, 331, 329), (217, 218, 540, 542), (65, 66, 434, 432), (106, 107, 381, 383), (268, 269, 488, 489), (53, 54, 332, 331), (245, 246, 537, 543), (81, 82, 378, 384), (207, 208, 544, 541), (267, 268, 489, 490), (69, 70, 433, 435), (102, 103, 385, 379), (185, 186, 491, 484), (66, 67, 436, 434), (126, 127, 386, 382), (216, 217, 542, 545), (67, 68, 437, 436), (54, 55, 299, 332), (208, 209, 546, 544), (266, 267, 490, 492), (68, 69, 435, 437), (157, 158, 439, 438), (105, 106, 383, 387), (265, 266, 492, 493), (10, 11, 330, 334), (215, 216, 545, 547), (156, 157, 438, 440), (80, 81, 384, 388), (209, 210, 548, 546), (264, 265, 493, 494), (103, 56, 389, 385), (9, 10, 334, 335), (186, 187, 495, 491), (155, 156, 440, 441), (153, 154, 443, 442), (127, 128, 390, 386), (8, 9, 335, 336), (214, 215, 547, 549), (210, 211, 550, 548), (263, 264, 494, 496), (152, 153, 442, 444), (7, 8, 336, 337), (104, 105, 387, 391), (0, 1, 287, 286), (262, 263, 496, 497), (163, 152, 444, 445), (56, 57, 392, 389), (6, 7, 337, 338), (213, 214, 549, 551), (187, 188, 498, 495), (5, 6, 338, 339), (244, 245, 543, 552), (151, 104, 391, 393), (3, 4, 340, 333), (211, 212, 553, 550), (28, 0, 286, 289), (261, 262, 497, 499), (154, 155, 441, 443), (128, 129, 394, 390), (4, 5, 339, 340), (160, 161, 447, 446), (1, 2, 341, 287), (27, 28, 289, 290), (260, 261, 499, 500), (2, 3, 333, 341), (212, 213, 551, 553), (188, 189, 501, 498), (79, 80, 388, 395), (92, 93, 343, 342), (26, 27, 290, 291), (158, 159, 448, 439), (159, 160, 446, 448), (150, 151, 393, 396), (91, 92, 342, 344), (243, 244, 552, 554), (25, 26, 291, 292), (259, 260, 500, 502), (161, 162, 449, 447), (129, 130, 397, 394), (225, 226, 555, 525), (162, 163, 445, 449), (90, 91, 344, 345), (24, 25, 292, 293), (258, 259, 502, 503), (176, 177, 451, 450), (93, 94, 346, 343), (226, 227, 556, 555), (189, 190, 504, 501), (78, 79, 395, 398), (23, 24, 293, 294), (175, 176, 450, 452), (57, 58, 399, 392), (89, 90, 345, 347), (242, 243, 554, 557), (22, 23, 294, 295), (257, 258, 503, 505), (174, 175, 452, 453), (94, 95, 348, 346), (227, 228, 558, 556), (190, 191, 506, 504), (149, 150, 396, 400), (21, 22, 295, 296), (173, 174, 453, 454), (130, 131, 401, 397), (29, 30, 297, 288), (177, 178, 455, 451), (88, 89, 347, 349), (241, 242, 557, 559), (256, 257, 505, 507), (95, 96, 350, 348), (228, 229, 560, 558), (77, 78, 398, 402), (20, 21, 296, 298), (255, 256, 507, 508), (172, 173, 454, 456), (58, 59, 403, 399), (229, 230, 561, 560), (191, 192, 509, 506), (87, 88, 349, 351), (55, 29, 288, 299), (171, 172, 456, 457), (131, 132, 404, 401), (96, 97, 352, 350), (30, 31, 300, 297), (178, 179, 458, 455), (240, 241, 559, 562), (254, 255, 508, 510), (230, 231, 563, 561), (31, 32, 301, 300), (192, 193, 511, 509), (148, 149, 400, 405), (86, 87, 351, 353), (170, 171, 457, 459), (97, 98, 354, 352), (231, 232, 564, 563), (32, 33, 302, 301), (76, 77, 402, 406), (253, 254, 510, 512), (169, 170, 459, 460), (59, 60, 407, 403), (193, 194, 513, 511), (179, 180, 461, 458), (239, 240, 562, 565), (19, 20, 298, 303), (132, 133, 408, 404), (232, 233, 566, 564), (33, 34, 304, 302), (115, 116, 355, 356), (252, 253, 512, 514), (168, 169, 460, 462), (116, 117, 357, 355), (233, 234, 567, 566), (34, 35, 305, 304), (194, 195, 515, 513), (147, 148, 405, 409), (167, 168, 462, 463), (133, 134, 410, 408), (117, 118, 358, 357), (35, 36, 306, 305), (180, 181, 464, 461), (238, 239, 565, 568), (251, 252, 514, 516), (234, 235, 569, 567), (195, 196, 517, 515), (146, 147, 409, 411), (114, 115, 356, 359), (18, 19, 303, 307), (166, 167, 463, 465), (118, 119, 360, 358), (235, 236, 570, 569), (36, 37, 308, 306), (196, 197, 518, 517), (75, 76, 406, 412), (165, 166, 465, 466), (60, 61, 413, 407), (236, 237, 571, 570), (37, 38, 309, 308), (181, 182, 467, 464), (113, 114, 359, 361), (237, 238, 568, 571), (250, 251, 516, 519), (134, 135, 414, 410), (38, 39, 310, 309), (197, 198, 520, 518), (85, 86, 353, 362), (164, 165, 466, 468), (98, 99, 363, 354), (198, 199, 521, 520), (145, 146, 411, 415), (17, 18, 307, 311), (135, 136, 416, 414), (119, 120, 364, 360), (39, 40, 312, 310), (277, 278, 470, 469), (249, 250, 519, 522), (40, 41, 313, 312), (199, 200, 523, 521), (278, 279, 471, 470), (144, 145, 415, 417), (112, 113, 361, 365), (120, 121, 366, 364), (224, 225, 525, 524), (279, 280, 472, 471), (74, 75, 412, 418), (16, 17, 311, 314), (61, 62, 419, 413), (41, 42, 315, 313), (223, 224, 524, 526), (280, 281, 473, 472), (111, 112, 365, 367), (136, 137, 420, 416), (42, 43, 316, 315), (248, 249, 522, 527), (281, 282, 474, 473), (84, 85, 362, 368), (200, 201, 528, 523), (99, 100, 369, 363), (282, 283, 475, 474), (143, 144, 417, 421), (15, 16, 314, 317), (137, 138, 422, 420), (121, 122, 370, 366), (43, 44, 318, 316), (222, 223, 526, 529), (283, 284, 476, 475), (201, 202, 530, 528), (284, 285, 477, 476), (142, 143, 421, 423), (110, 111, 367, 371), (14, 15, 317, 319), (285, 164, 468, 477), (122, 123, 372, 370), (44, 45, 320, 318), (247, 248, 527, 531), (182, 183, 478, 467), (73, 74, 418, 424), (62, 63, 425, 419), (45, 46, 321, 320), (221, 222, 529, 532), (109, 110, 371, 373), (202, 203, 533, 530), (275, 276, 480, 479), (138, 139, 426, 422), (83, 84, 368, 374), (13, 14, 319, 322), (276, 277, 469, 480), (100, 101, 375, 369), (46, 47, 323, 321), (220, 221, 532, 534), (183, 184, 481, 478), (141, 142, 423, 427), (203, 204, 535, 533), (139, 140, 428, 426), (123, 124, 376, 372), (47, 48, 324, 323), (204, 205, 536, 535), (273, 274, 483, 482), (140, 141, 427, 428), (108, 109, 373, 377), (12, 13, 322, 325), (274, 275, 479, 483)])
_uv = me_text.uv_layers.new(name='UVMap')
_uv.uv.foreach_set('vector', [0.3442, 0.3143, 0.3443, 0.3139, 0.3442, 0.3155, 0.3442, 0.3155, 0.3443, 0.3139, 0.3443, 0.318, 0.264, 0.7772, 0.2841, 0.8996, 0.264, 0.9177, 0.2841, 0.8996, 0.3078, 0.9177, 0.264, 0.9177, 0.2841, 0.8996, 0.3152, 0.9173, 0.3078, 0.9177, 0.2841, 0.8996, 0.3218, 0.9162, 0.3152, 0.9173, 0.2841, 0.8996, 0.3278, 0.9145, 0.3218, 0.9162, 0.2841, 0.8996, 0.3331, 0.9122, 0.3278, 0.9145, 0.2841, 0.8996, 0.3377, 0.9093, 0.3331, 0.9122, 0.2841, 0.8996, 0.3417, 0.9058, 0.3377, 0.9093, 0.2841, 0.8996, 0.345, 0.902, 0.3417, 0.9058, 0.2841, 0.8996, 0.3078, 0.8996, 0.345, 0.902, 0.3078, 0.8996, 0.3478, 0.8977, 0.345, 0.902, 0.264, 0.7772, 0.2841, 0.8561, 0.2841, 0.8996, 0.3122, 0.8993, 0.3478, 0.8977, 0.3078, 0.8996, 0.316, 0.8987, 0.3478, 0.8977, 0.3122, 0.8993, 0.3193, 0.8977, 0.3478, 0.8977, 0.316, 0.8987, 0.3193, 0.8977, 0.3499, 0.893, 0.3478, 0.8977, 0.3222, 0.8963, 0.3499, 0.893, 0.3193, 0.8977, 0.3246, 0.8946, 0.3499, 0.893, 0.3222, 0.8963, 0.3267, 0.8927, 0.3499, 0.893, 0.3246, 0.8946, 0.3267, 0.8927, 0.3514, 0.888, 0.3499, 0.893, 0.3283, 0.8906, 0.3514, 0.888, 0.3267, 0.8927, 0.3296, 0.8883, 0.3514, 0.888, 0.3283, 0.8906, 0.3306, 0.8858, 0.3514, 0.888, 0.3296, 0.8883, 0.3306, 0.8858, 0.3522, 0.8828, 0.3514, 0.888, 0.3312, 0.8833, 0.3522, 0.8828, 0.3306, 0.8858, 0.3316, 0.8807, 0.3522, 0.8828, 0.3312, 0.8833, 0.3316, 0.8807, 0.3525, 0.8773, 0.3522, 0.8828, 0.3317, 0.8781, 0.3525, 0.8773, 0.3316, 0.8807, 0.3315, 0.8748, 0.3525, 0.8773, 0.3317, 0.8781, 0.3315, 0.8748, 0.3522, 0.8719, 0.3525, 0.8773, 0.3309, 0.8716, 0.3522, 0.8719, 0.3315, 0.8748, 0.3309, 0.8716, 0.3513, 0.8667, 0.3522, 0.8719, 0.33, 0.8688, 0.3513, 0.8667, 0.3309, 0.8716, 0.3287, 0.8662, 0.3513, 0.8667, 0.33, 0.8688, 0.3287, 0.8662, 0.3497, 0.8619, 0.3513, 0.8667, 0.327, 0.8639, 0.3497, 0.8619, 0.3287, 0.8662, 0.0337, 0.02568, 0.0337, 0.001045, 0.03573, 0.02367, 0.04894, 0.5502, 0.05349, 0.5727, 0.04894, 0.5749, 0.05067, 0.5479, 0.05349, 0.5727, 0.04894, 0.5502, 0.0521, 0.5453, 0.05349, 0.5727, 0.05067, 0.5479, 0.02995, 0.8411, 0.02995, 0.8713, 0.02879, 0.844, 0.04354, 0.9797, 0.04438, 0.9463, 0.04438, 0.9766, 0.04354, 0.9797, 0.04018, 0.9492, 0.04438, 0.9463, 0.02403, 0.8038, 0.02403, 0.8378, 0.02322, 0.8071, 0.307, 0.8561, 0.3446, 0.8531, 0.3107, 0.8563, 0.264, 0.7772, 0.2841, 0.838, 0.2841, 0.8561, 0.2841, 0.838, 0.307, 0.8561, 0.2841, 0.8561, 0.2841, 0.838, 0.3446, 0.8531, 0.307, 0.8561, 0.2841, 0.838, 0.341, 0.8494, 0.3446, 0.8531, 0.2841, 0.838, 0.3368, 0.8461, 0.341, 0.8494, 0.2841, 0.838, 0.3319, 0.8433, 0.3368, 0.8461, 0.2841, 0.838, 0.3263, 0.841, 0.3319, 0.8433, 0.2841, 0.838, 0.32, 0.8393, 0.3263, 0.841, 0.0139, 0.0369, 0.01314, 0.008132, 0.0139, 0.001057, 0.8988, 0.2026, 0.8986, 0.1839, 0.899, 0.1756, 0.264, 0.7772, 0.2841, 0.7772, 0.2841, 0.838, 0.02322, 0.874, 0.02455, 0.8517, 0.02455, 0.863, 0.02322, 0.874, 0.02322, 0.8412, 0.02455, 0.8517, 0.2239, 0.8768, 0.2265, 0.8338, 0.2265, 0.8666, 0.2239, 0.8768, 0.2239, 0.824, 0.2265, 0.8338, 0.2202, 0.8862, 0.2239, 0.824, 0.2239, 0.8768, 0.2202, 0.8862, 0.2202, 0.8149, 0.2239, 0.824, 0.2154, 0.8948, 0.2202, 0.8149, 0.2202, 0.8862, 0.2154, 0.8948, 0.2155, 0.8067, 0.2202, 0.8149, 0.2097, 0.9024, 0.2155, 0.8067, 0.2154, 0.8948, 0.2097, 0.9024, 0.2098, 0.7993, 0.2155, 0.8067, 0.0009766, 0.05887, 0.003572, 0.001014, 0.00577, 0.04245, 0.2093, 0.8545, 0.2098, 0.7993, 0.2097, 0.9024, 0.0009766, 0.05887, 0.0009766, 0.02607, 0.003572, 0.001014, 0.2093, 0.8468, 0.2098, 0.7993, 0.2093, 0.8545, 0.2084, 0.8395, 0.2098, 0.7993, 0.2093, 0.8468, 0.2032, 0.909, 0.2066, 0.8693, 0.2084, 0.8622, 0.2066, 0.8325, 0.2098, 0.7993, 0.2084, 0.8395, 0.2032, 0.909, 0.204, 0.876, 0.2066, 0.8693, 0.2066, 0.8325, 0.2032, 0.7928, 0.2098, 0.7993, 0.1958, 0.9147, 0.204, 0.876, 0.2032, 0.909, 0.204, 0.826, 0.2032, 0.7928, 0.2066, 0.8325, 0.1958, 0.9147, 0.2006, 0.8821, 0.204, 0.876, 0.2006, 0.8199, 0.2032, 0.7928, 0.204, 0.826, 0.1958, 0.9147, 0.1966, 0.8877, 0.2006, 0.8821, 0.2006, 0.8199, 0.1958, 0.7873, 0.2032, 0.7928, 0.1879, 0.9193, 0.1966, 0.8877, 0.1958, 0.9147, 0.1965, 0.8145, 0.1958, 0.7873, 0.2006, 0.8199, 0.1879, 0.9193, 0.1918, 0.8926, 0.1966, 0.8877, 0.1917, 0.8097, 0.1958, 0.7873, 0.1965, 0.8145, 0.1879, 0.9193, 0.1865, 0.8968, 0.1918, 0.8926, 0.1917, 0.8097, 0.1878, 0.7828, 0.1958, 0.7873, 0.1793, 0.9229, 0.1865, 0.8968, 0.1879, 0.9193, 0.1862, 0.8055, 0.1878, 0.7828, 0.1917, 0.8097, 0.1793, 0.9229, 0.1806, 0.9003, 0.1865, 0.8968, 0.1862, 0.8055, 0.1791, 0.7794, 0.1878, 0.7828, 0.1703, 0.9253, 0.1806, 0.9003, 0.1793, 0.9229, 0.1802, 0.8021, 0.1791, 0.7794, 0.1862, 0.8055, 0.1703, 0.9253, 0.1742, 0.903, 0.1806, 0.9003, 0.1737, 0.7994, 0.1791, 0.7794, 0.1802, 0.8021, 0.1703, 0.9253, 0.1674, 0.9049, 0.1742, 0.903, 0.1737, 0.7994, 0.1699, 0.7771, 0.1791, 0.7794, 0.161, 0.9266, 0.1674, 0.9049, 0.1703, 0.9253, 0.1666, 0.7976, 0.1699, 0.7771, 0.1737, 0.7994, 0.161, 0.9266, 0.1602, 0.9058, 0.1674, 0.9049, 0.1666, 0.7976, 0.1603, 0.7759, 0.1699, 0.7771, 0.1514, 0.9266, 0.1602, 0.9058, 0.161, 0.9266, 0.1591, 0.7967, 0.1603, 0.7759, 0.1666, 0.7976, 0.1514, 0.9266, 0.1526, 0.9059, 0.1602, 0.9058, 0.142, 0.9255, 0.1526, 0.9059, 0.1514, 0.9266, 0.142, 0.9255, 0.1451, 0.9049, 0.1526, 0.9059, 0.1516, 0.7967, 0.1603, 0.7759, 0.1591, 0.7967, 0.1516, 0.7967, 0.1509, 0.7759, 0.1603, 0.7759, 0.142, 0.9255, 0.1381, 0.9031, 0.1451, 0.9049, 0.1444, 0.7977, 0.1509, 0.7759, 0.1516, 0.7967, 0.1444, 0.7977, 0.1417, 0.7771, 0.1509, 0.7759, 0.133, 0.9232, 0.1381, 0.9031, 0.142, 0.9255, 0.133, 0.9232, 0.1316, 0.9005, 0.1381, 0.9031, 0.1376, 0.7995, 0.1417, 0.7771, 0.1444, 0.7977, 0.1376, 0.7995, 0.1328, 0.7795, 0.1417, 0.7771, 0.1244, 0.9197, 0.1316, 0.9005, 0.133, 0.9232, 0.1312, 0.8022, 0.1328, 0.7795, 0.1376, 0.7995, 0.1244, 0.9197, 0.1256, 0.897, 0.1316, 0.9005, 0.1312, 0.8022, 0.1243, 0.7829, 0.1328, 0.7795, 0.1164, 0.9153, 0.1256, 0.897, 0.1244, 0.9197, 0.1253, 0.8057, 0.1243, 0.7829, 0.1312, 0.8022, 0.1164, 0.9153, 0.1201, 0.8929, 0.1256, 0.897, 0.12, 0.8099, 0.1243, 0.7829, 0.1253, 0.8057, 0.1164, 0.9153, 0.1153, 0.8881, 0.1201, 0.8929, 0.12, 0.8099, 0.1163, 0.7874, 0.1243, 0.7829, 0.109, 0.9098, 0.1153, 0.8881, 0.1164, 0.9153, 0.1152, 0.8149, 0.1163, 0.7874, 0.12, 0.8099, 0.109, 0.9098, 0.1112, 0.8826, 0.1153, 0.8881, 0.1111, 0.8204, 0.1163, 0.7874, 0.1152, 0.8149, 0.109, 0.9098, 0.1078, 0.8766, 0.1112, 0.8826, 0.1111, 0.8204, 0.109, 0.793, 0.1163, 0.7874, 0.1023, 0.9034, 0.1078, 0.8766, 0.109, 0.9098, 0.1077, 0.8266, 0.109, 0.793, 0.1111, 0.8204, 0.1023, 0.9034, 0.1051, 0.8701, 0.1078, 0.8766, 0.1051, 0.8333, 0.109, 0.793, 0.1077, 0.8266, 0.1023, 0.9034, 0.1033, 0.8632, 0.1051, 0.8701, 0.1051, 0.8333, 0.1023, 0.7997, 0.109, 0.793, 0.09654, 0.8961, 0.1033, 0.8632, 0.1023, 0.9034, 0.1033, 0.8405, 0.1023, 0.7997, 0.1051, 0.8333, 0.09654, 0.8961, 0.1024, 0.8558, 0.1033, 0.8632, 0.1024, 0.8482, 0.1023, 0.7997, 0.1033, 0.8405, 0.09654, 0.8961, 0.1024, 0.8482, 0.1024, 0.8558, 0.09654, 0.8961, 0.1023, 0.7997, 0.1024, 0.8482, 0.09654, 0.8961, 0.09654, 0.8073, 0.1023, 0.7997, 0.0917, 0.8879, 0.09654, 0.8073, 0.09654, 0.8961, 0.0917, 0.8879, 0.09168, 0.816, 0.09654, 0.8073, 0.08791, 0.8789, 0.09168, 0.816, 0.0917, 0.8879, 0.08791, 0.8789, 0.08788, 0.8255, 0.09168, 0.816, 0.08527, 0.8691, 0.08788, 0.8255, 0.08791, 0.8789, 0.08527, 0.8691, 0.08523, 0.8361, 0.08788, 0.8255, 0.0443, 0.5664, 0.04567, 0.5438, 0.04567, 0.5769, 0.0443, 0.5664, 0.04428, 0.5553, 0.04567, 0.5438, 0.5574, 0.798, 0.5776, 0.9385, 0.5574, 0.9385, 0.5574, 0.798, 0.5776, 0.8773, 0.5776, 0.9385, 0.6563, 0.8773, 0.6765, 0.9385, 0.6563, 0.9385, 0.6563, 0.8773, 0.6765, 0.798, 0.6765, 0.9385, 0.5574, 0.798, 0.5776, 0.8592, 0.5776, 0.8773, 0.5776, 0.8592, 0.6563, 0.8773, 0.5776, 0.8773, 0.5776, 0.8592, 0.6563, 0.8592, 0.6563, 0.8773, 0.6563, 0.8592, 0.6765, 0.798, 0.6563, 0.8773, 0.5574, 0.798, 0.5776, 0.798, 0.5776, 0.8592, 0.6563, 0.798, 0.6765, 0.798, 0.6563, 0.8592, 0.006815, 0.5618, 0.006618, 0.5707, 0.006539, 0.5681, 0.006815, 0.5618, 0.006835, 0.5734, 0.006618, 0.5707, 0.006815, 0.5618, 0.007189, 0.5761, 0.006835, 0.5734, 0.00768, 0.556, 0.007189, 0.5761, 0.006815, 0.5618, 0.00768, 0.556, 0.00768, 0.5787, 0.007189, 0.5761, 0.0009766, 0.905, 0.0009766, 0.8795, 0.001539, 0.8822, 0.04102, 0.5382, 0.04025, 0.5691, 0.03959, 0.5436, 0.04102, 0.5382, 0.04102, 0.5717, 0.04025, 0.5691, 0.008033, 0.006223, 0.009874, 0.04229, 0.008901, 0.0397, 0.009874, 0.00119, 0.009874, 0.04229, 0.008033, 0.006223, 0.003085, 0.946, 0.00197, 0.9896, 0.0009917, 0.987, 0.003085, 0.946, 0.003085, 0.9922, 0.00197, 0.9896, 0.01751, 0.5724, 0.01887, 0.5216, 0.02001, 0.5679, 0.01751, 0.5724, 0.01756, 0.5191, 0.01887, 0.5216, 0.01751, 0.5724, 0.0161, 0.5166, 0.01756, 0.5191, 0.01451, 0.5764, 0.0161, 0.5166, 0.01751, 0.5724, 0.01451, 0.5764, 0.01451, 0.5141, 0.0161, 0.5166, 0.0009766, 0.4953, 0.01117, 0.538, 0.0009766, 0.5629, 0.05591, 0.5777, 0.05659, 0.575, 0.07565, 0.5628, 0.05659, 0.575, 0.05711, 0.5721, 0.07565, 0.5628, 0.05711, 0.5721, 0.05745, 0.5691, 0.07565, 0.5628, 0.05745, 0.5691, 0.0576, 0.5659, 0.07565, 0.5628, 0.0576, 0.5659, 0.05754, 0.5625, 0.07565, 0.5628, 0.05754, 0.5625, 0.05725, 0.5589, 0.07565, 0.5628, 0.05725, 0.5589, 0.05671, 0.5552, 0.07565, 0.5628, 0.05671, 0.5552, 0.05591, 0.5513, 0.07565, 0.5628, 0.002653, 0.4936, 0.005507, 0.5121, 0.0009766, 0.4953, 0.005507, 0.5121, 0.006262, 0.5166, 0.0009766, 0.4953, 0.006262, 0.5166, 0.01117, 0.538, 0.0009766, 0.4953, 0.02463, 0.001246, 0.02389, 0.03537, 0.02076, 0.003867, 0.01717, 0.003451, 0.0174, 0.001051, 0.0174, 0.03653, 0.004501, 0.5036, 0.005507, 0.5121, 0.002653, 0.4936, 0.7279, 0.9235, 0.7603, 0.9102, 0.732, 0.9262, 0.02463, 0.02613, 0.02389, 0.03537, 0.02463, 0.001246, 0.7279, 0.9235, 0.7575, 0.9113, 0.7603, 0.9102, 0.7279, 0.9235, 0.7547, 0.912, 0.7575, 0.9113, 0.7279, 0.9235, 0.752, 0.9125, 0.7547, 0.912, 0.7279, 0.9235, 0.7494, 0.9126, 0.752, 0.9125, 0.7279, 0.9235, 0.7469, 0.9124, 0.7494, 0.9126, 0.7242, 0.9201, 0.7469, 0.9124, 0.7279, 0.9235, 0.7242, 0.9201, 0.7445, 0.9119, 0.7469, 0.9124, 0.7242, 0.9201, 0.7423, 0.911, 0.7445, 0.9119, 0.7242, 0.9201, 0.7403, 0.9099, 0.7423, 0.911, 0.7208, 0.916, 0.7403, 0.9099, 0.7242, 0.9201, 0.7208, 0.916, 0.7385, 0.9085, 0.7403, 0.9099, 0.7208, 0.916, 0.737, 0.9068, 0.7385, 0.9085, 0.7179, 0.9113, 0.737, 0.9068, 0.7208, 0.916, 0.7179, 0.9113, 0.7357, 0.9047, 0.737, 0.9068, 0.7179, 0.9113, 0.7338, 0.8987, 0.7357, 0.9047, 0.7147, 0.9029, 0.7338, 0.8987, 0.7179, 0.9113, 0.7147, 0.9029, 0.7341, 0.8924, 0.7338, 0.8987, 0.7147, 0.9029, 0.7363, 0.8859, 0.7341, 0.8924, 0.714, 0.8945, 0.7363, 0.8859, 0.7147, 0.9029, 0.714, 0.8945, 0.7398, 0.8792, 0.7363, 0.8859, 0.7152, 0.8863, 0.7398, 0.8792, 0.714, 0.8945, 0.7152, 0.8863, 0.744, 0.8721, 0.7398, 0.8792, 0.7152, 0.8863, 0.7486, 0.8648, 0.744, 0.8721, 0.718, 0.8782, 0.7486, 0.8648, 0.7152, 0.8863, 0.718, 0.8782, 0.753, 0.8571, 0.7486, 0.8648, 0.7218, 0.8703, 0.753, 0.8571, 0.718, 0.8782, 0.7218, 0.8703, 0.7568, 0.8491, 0.753, 0.8571, 0.7261, 0.8625, 0.7568, 0.8491, 0.7218, 0.8703, 0.7261, 0.8625, 0.7594, 0.8407, 0.7568, 0.8491, 0.7306, 0.8549, 0.7594, 0.8407, 0.7261, 0.8625, 0.7306, 0.8549, 0.7603, 0.8319, 0.7594, 0.8407, 0.7346, 0.8475, 0.7603, 0.8319, 0.7306, 0.8549, 0.7379, 0.8403, 0.7603, 0.8319, 0.7346, 0.8475, 0.7379, 0.8403, 0.7591, 0.8228, 0.7603, 0.8319, 0.7398, 0.8333, 0.7591, 0.8228, 0.7379, 0.8403, 0.7399, 0.8266, 0.7591, 0.8228, 0.7398, 0.8333, 0.7399, 0.8266, 0.7553, 0.8132, 0.7591, 0.8228, 0.7377, 0.8201, 0.7553, 0.8132, 0.7399, 0.8266, 0.00434, 0.9425, 0.02636, 0.9472, 0.02852, 0.9508, 0.7377, 0.8201, 0.7524, 0.8086, 0.7553, 0.8132, 0.7366, 0.8184, 0.7524, 0.8086, 0.7377, 0.8201, 0.00434, 0.9425, 0.02448, 0.9437, 0.02636, 0.9472, 0.7353, 0.8168, 0.7524, 0.8086, 0.7366, 0.8184, 0.7353, 0.8168, 0.7491, 0.8046, 0.7524, 0.8086, 0.00434, 0.9425, 0.02288, 0.9402, 0.02448, 0.9437, 0.7336, 0.8154, 0.7491, 0.8046, 0.7353, 0.8168, 0.00434, 0.9425, 0.02155, 0.9366, 0.02288, 0.9402, 0.7317, 0.8141, 0.7491, 0.8046, 0.7336, 0.8154, 0.7296, 0.8131, 0.7491, 0.8046, 0.7317, 0.8141, 0.7296, 0.8131, 0.7454, 0.8011, 0.7491, 0.8046, 0.00434, 0.9425, 0.02051, 0.9331, 0.02155, 0.9366, 0.7272, 0.8123, 0.7454, 0.8011, 0.7296, 0.8131, 0.00434, 0.9425, 0.01974, 0.9296, 0.02051, 0.9331, 0.7246, 0.8119, 0.7454, 0.8011, 0.7272, 0.8123, 0.00434, 0.9425, 0.01926, 0.9261, 0.01974, 0.9296, 0.7246, 0.8119, 0.7414, 0.7983, 0.7454, 0.8011, 0.7219, 0.8117, 0.7414, 0.7983, 0.7246, 0.8119, 0.00434, 0.9425, 0.01907, 0.9226, 0.01926, 0.9261, 0.7189, 0.812, 0.7414, 0.7983, 0.7219, 0.8117, 0.00434, 0.9425, 0.01916, 0.9191, 0.01907, 0.9226, 0.04637, 0.8309, 0.04693, 0.8602, 0.04548, 0.834, 0.00434, 0.9425, 0.01954, 0.9157, 0.01916, 0.9191, 0.04693, 0.8275, 0.04693, 0.8602, 0.04637, 0.8309, 0.00434, 0.9425, 0.02021, 0.9124, 0.01954, 0.9157, 0.05179, 0.979, 0.04777, 0.9491, 0.05179, 0.9463, 0.02939, 0.8037, 0.02939, 0.8376, 0.02878, 0.8074, 0.00434, 0.9425, 0.02118, 0.9091, 0.02021, 0.9124, 0.00434, 0.9425, 0.02852, 0.876, 0.02118, 0.9091, 0.00434, 0.9425, 0.02405, 0.8779, 0.02852, 0.876, 0.003289, 0.939, 0.02405, 0.8779, 0.00434, 0.9425, 0.002433, 0.9356, 0.02405, 0.8779, 0.003289, 0.939, 0.002433, 0.9356, 0.01986, 0.8804, 0.02405, 0.8779, 0.001774, 0.9322, 0.01986, 0.8804, 0.002433, 0.9356, 0.001774, 0.9322, 0.016, 0.8835, 0.01986, 0.8804, 0.001311, 0.9288, 0.016, 0.8835, 0.001774, 0.9322, 0.001045, 0.9254, 0.016, 0.8835, 0.001311, 0.9288, 0.001045, 0.9254, 0.01252, 0.8871, 0.016, 0.8835, 0.0009772, 0.922, 0.01252, 0.8871, 0.001045, 0.9254, 0.001107, 0.9186, 0.01252, 0.8871, 0.0009772, 0.922, 0.0279, 0.001145, 0.02936, 0.02962, 0.0279, 0.03457, 0.02876, 0.004479, 0.02936, 0.02962, 0.0279, 0.001145, 0.02944, 0.007904, 0.02936, 0.02962, 0.02876, 0.004479, 0.02944, 0.007904, 0.03022, 0.02435, 0.02936, 0.02962, 0.02994, 0.01143, 0.03022, 0.02435, 0.02944, 0.007904, 0.03028, 0.01506, 0.03022, 0.02435, 0.02994, 0.01143, 0.03028, 0.01506, 0.03044, 0.01881, 0.03022, 0.02435, 0.7755, 0.4881, 0.7755, 0.491, 0.7445, 0.491, 0.7445, 0.4881, 0.3455, 0.164, 0.3455, 0.1692, 0.3137, 0.1693, 0.3136, 0.1641, 0.7462, 0.1036, 0.7462, 0.1085, 0.7153, 0.1085, 0.7153, 0.1036, 0.8647, 0.01043, 0.8647, 0.01975, 0.8337, 0.01975, 0.8337, 0.01043, 0.8304, 0.1692, 0.8304, 0.1788, 0.7995, 0.1788, 0.7995, 0.1692, 0.8647, 0.1962, 0.8647, 0.2055, 0.8337, 0.2055, 0.8337, 0.1962, 0.7755, 0.491, 0.7755, 0.4939, 0.7445, 0.4939, 0.7445, 0.491, 0.7462, 0.2788, 0.7462, 0.2825, 0.7153, 0.2825, 0.7153, 0.2788, 0.8304, 0.07554, 0.8304, 0.08506, 0.7995, 0.08506, 0.7995, 0.07554, 0.7462, 0.2333, 0.7462, 0.2358, 0.7153, 0.2358, 0.7153, 0.2333, 0.3445, 0.3068, 0.3444, 0.3097, 0.3158, 0.3097, 0.3157, 0.3068, 0.05103, 0.7979, 0.05103, 0.791, 0.08197, 0.791, 0.08197, 0.7979, 0.7755, 0.4939, 0.7755, 0.497, 0.7445, 0.497, 0.7445, 0.4939, 0.3445, 0.3039, 0.3445, 0.3068, 0.3157, 0.3068, 0.3156, 0.3039, 0.8304, 0.1593, 0.8304, 0.1692, 0.7995, 0.1692, 0.7995, 0.1593, 0.7755, 0.497, 0.7755, 0.5003, 0.7445, 0.5003, 0.7445, 0.497, 0.7462, 0.2752, 0.7462, 0.2788, 0.7153, 0.2788, 0.7153, 0.2752, 0.8304, 0.08506, 0.8304, 0.09482, 0.7995, 0.09482, 0.7995, 0.08506, 0.05103, 0.9182, 0.05103, 0.9112, 0.08197, 0.9112, 0.08197, 0.9182, 0.7462, 0.2358, 0.7462, 0.2384, 0.7153, 0.2384, 0.7153, 0.2358, 0.3446, 0.3012, 0.3445, 0.3039, 0.3156, 0.3039, 0.3155, 0.3012, 0.05103, 0.791, 0.05103, 0.7839, 0.08197, 0.7839, 0.08197, 0.791, 0.8679, 0.1395, 0.8679, 0.1344, 0.899, 0.1344, 0.899, 0.1395, 0.3447, 0.2986, 0.3446, 0.3012, 0.3155, 0.3012, 0.3154, 0.2987, 0.8304, 0.149, 0.8304, 0.1593, 0.7995, 0.1593, 0.7995, 0.149, 0.7755, 0.5003, 0.7755, 0.5037, 0.7445, 0.5037, 0.7445, 0.5003, 0.7462, 0.2717, 0.7462, 0.2752, 0.7153, 0.2752, 0.7153, 0.2717, 0.8304, 0.09482, 0.8304, 0.1049, 0.7995, 0.1049, 0.7995, 0.09482, 0.05103, 0.9252, 0.05103, 0.9182, 0.08197, 0.9182, 0.08197, 0.9252, 0.3448, 0.2961, 0.3447, 0.2986, 0.3154, 0.2987, 0.3154, 0.2962, 0.7755, 0.5037, 0.7755, 0.5074, 0.7445, 0.5074, 0.7445, 0.5037, 0.3455, 0.1589, 0.3455, 0.164, 0.3136, 0.1641, 0.3136, 0.159, 0.8647, 0.0009767, 0.8647, 0.01043, 0.8337, 0.01043, 0.8337, 0.0009766, 0.7462, 0.2384, 0.7462, 0.2412, 0.7153, 0.2412, 0.7153, 0.2384, 0.3449, 0.2937, 0.3448, 0.2961, 0.3154, 0.2962, 0.3153, 0.2938, 0.8304, 0.1382, 0.8304, 0.149, 0.7995, 0.149, 0.7995, 0.1382, 0.8647, 0.2055, 0.8647, 0.2149, 0.8337, 0.2149, 0.8337, 0.2055, 0.7462, 0.1085, 0.7462, 0.1136, 0.7153, 0.1136, 0.7153, 0.1085, 0.8304, 0.1049, 0.8304, 0.1155, 0.7995, 0.1155, 0.7995, 0.1049, 0.05103, 0.7839, 0.05103, 0.7766, 0.08197, 0.7766, 0.08197, 0.7839, 0.7462, 0.2682, 0.7462, 0.2717, 0.7153, 0.2717, 0.7153, 0.2682, 0.8304, 0.1155, 0.8304, 0.1267, 0.7995, 0.1267, 0.7995, 0.1155, 0.7755, 0.5074, 0.7755, 0.5303, 0.7445, 0.5303, 0.7445, 0.5074, 0.7462, 0.2412, 0.7462, 0.2441, 0.7153, 0.2441, 0.7153, 0.2412, 0.3449, 0.2914, 0.3449, 0.2937, 0.3153, 0.2938, 0.3152, 0.2915, 0.8304, 0.1267, 0.8304, 0.1382, 0.7995, 0.1382, 0.7995, 0.1267, 0.7103, 0.5503, 0.7103, 0.4098, 0.7413, 0.4098, 0.7413, 0.5503, 0.05103, 0.9325, 0.05103, 0.9252, 0.08197, 0.9252, 0.08197, 0.9325, 0.345, 0.2892, 0.3449, 0.2914, 0.3152, 0.2915, 0.3151, 0.2892, 0.8679, 0.1447, 0.8679, 0.1395, 0.899, 0.1395, 0.899, 0.1447, 0.7462, 0.2648, 0.7462, 0.2682, 0.7153, 0.2682, 0.7153, 0.2648, 0.1717, 0.977, 0.1515, 0.977, 0.1515, 0.946, 0.1717, 0.946, 0.8304, 0.2437, 0.8304, 0.2534, 0.7995, 0.2534, 0.7995, 0.2437, 0.7462, 0.2441, 0.7462, 0.2473, 0.7153, 0.2473, 0.7153, 0.2441, 0.3451, 0.2869, 0.345, 0.2892, 0.3151, 0.2892, 0.315, 0.287, 0.8304, 0.0009766, 0.8304, 0.01059, 0.7995, 0.01059, 0.7995, 0.0009766, 0.8679, 0.1501, 0.8679, 0.1447, 0.899, 0.1447, 0.899, 0.1501, 0.7462, 0.1136, 0.7462, 0.1189, 0.7153, 0.1189, 0.7153, 0.1136, 0.6118, 0.8805, 0.6118, 0.9417, 0.5809, 0.9417, 0.5809, 0.8805, 0.1895, 0.8168, 0.1895, 0.878, 0.1585, 0.878, 0.1585, 0.8168, 0.8034, 0.5841, 0.8034, 0.5766, 0.8343, 0.5766, 0.8343, 0.5841, 0.8679, 0.1558, 0.8679, 0.1501, 0.899, 0.1501, 0.899, 0.1558, 0.7462, 0.2613, 0.7462, 0.2648, 0.7153, 0.2648, 0.7153, 0.2613, 0.7462, 0.2473, 0.7462, 0.2507, 0.7153, 0.2507, 0.7153, 0.2473, 0.3451, 0.2847, 0.3451, 0.2869, 0.315, 0.287, 0.3149, 0.2847, 0.07524, 0.977, 0.05506, 0.977, 0.05506, 0.946, 0.07524, 0.946, 0.8679, 0.1618, 0.8679, 0.1558, 0.899, 0.1558, 0.899, 0.1618, 0.8034, 0.4056, 0.8034, 0.398, 0.8343, 0.398, 0.8343, 0.4056, 0.6798, 0.9385, 0.6798, 0.798, 0.7107, 0.798, 0.7107, 0.9385, 0.3452, 0.2824, 0.3451, 0.2847, 0.3149, 0.2847, 0.3149, 0.2825, 0.2607, 0.777, 0.2607, 0.9175, 0.2298, 0.9175, 0.2298, 0.777, 0.8304, 0.01059, 0.8304, 0.02004, 0.7995, 0.02004, 0.7995, 0.01059, 0.8679, 0.1684, 0.8679, 0.1618, 0.899, 0.1618, 0.899, 0.1684, 0.7462, 0.2579, 0.7462, 0.2613, 0.7153, 0.2613, 0.7153, 0.2579, 0.7462, 0.1189, 0.7462, 0.1244, 0.7153, 0.1244, 0.7153, 0.1189, 0.8679, 0.1756, 0.8679, 0.1684, 0.899, 0.1684, 0.899, 0.1756, 0.3455, 0.1538, 0.3455, 0.1589, 0.3136, 0.159, 0.3136, 0.1539, 0.8034, 0.4131, 0.8034, 0.4056, 0.8343, 0.4056, 0.8343, 0.4131, 0.8688, 0.2038, 0.868, 0.1834, 0.8986, 0.1839, 0.8988, 0.2026, 0.7462, 0.2507, 0.7462, 0.2545, 0.7153, 0.2545, 0.7153, 0.2507, 0.8679, 0.04504, 0.8679, 0.0009766, 0.899, 0.0009766, 0.899, 0.04504, 0.3453, 0.28, 0.3452, 0.2824, 0.3149, 0.2825, 0.3148, 0.2801, 0.1243, 0.8902, 0.1243, 0.8115, 0.1553, 0.8115, 0.1553, 0.8902, 0.8034, 0.5766, 0.8034, 0.569, 0.8343, 0.569, 0.8343, 0.5766, 0.868, 0.1834, 0.8679, 0.1756, 0.899, 0.1756, 0.8986, 0.1839, 0.6097, 0.4233, 0.6097, 0.502, 0.5788, 0.502, 0.5788, 0.4233, 0.1281, 0.946, 0.1483, 0.946, 0.1483, 0.977, 0.1281, 0.977, 0.8679, 0.05241, 0.8679, 0.04504, 0.899, 0.04504, 0.899, 0.05241, 0.3453, 0.2737, 0.3453, 0.28, 0.3148, 0.2801, 0.3147, 0.2738, 0.7449, 0.9298, 0.7449, 0.9906, 0.714, 0.9906, 0.714, 0.9298, 0.7462, 0.2545, 0.7462, 0.2579, 0.7153, 0.2579, 0.7153, 0.2545, 0.7462, 0.1244, 0.7462, 0.1335, 0.7153, 0.1335, 0.7153, 0.1244, 0.8304, 0.2343, 0.8304, 0.2437, 0.7995, 0.2437, 0.7995, 0.2343, 0.8647, 0.1081, 0.8647, 0.1192, 0.8337, 0.1192, 0.8337, 0.1081, 0.8679, 0.05917, 0.8679, 0.05241, 0.899, 0.05241, 0.899, 0.05917, 0.1952, 0.977, 0.175, 0.977, 0.175, 0.946, 0.1952, 0.946, 0.503, 0.4844, 0.503, 0.4232, 0.534, 0.4232, 0.534, 0.4844, 0.8034, 0.4204, 0.8034, 0.4131, 0.8343, 0.4131, 0.8343, 0.4204, 0.8647, 0.09686, 0.8647, 0.1081, 0.8337, 0.1081, 0.8337, 0.09686, 0.3455, 0.1488, 0.3455, 0.1538, 0.3136, 0.1539, 0.3135, 0.1489, 0.8679, 0.06541, 0.8679, 0.05917, 0.899, 0.05917, 0.899, 0.06541, 0.3454, 0.2675, 0.3453, 0.2737, 0.3147, 0.2738, 0.3146, 0.2676, 0.5682, 0.4232, 0.5682, 0.4844, 0.5373, 0.4844, 0.5373, 0.4232, 0.8034, 0.569, 0.8034, 0.5618, 0.8343, 0.5618, 0.8343, 0.569, 0.3455, 0.07299, 0.3455, 0.07676, 0.3135, 0.07676, 0.3135, 0.07299, 0.07851, 0.946, 0.0987, 0.946, 0.0987, 0.977, 0.07851, 0.977, 0.8647, 0.08621, 0.8647, 0.09686, 0.8337, 0.09686, 0.8337, 0.08621, 0.8679, 0.07123, 0.8679, 0.06541, 0.899, 0.06541, 0.899, 0.07123, 0.3454, 0.2607, 0.3454, 0.2675, 0.3146, 0.2676, 0.3145, 0.2608, 0.7462, 0.06052, 0.7462, 0.06677, 0.7153, 0.06677, 0.7153, 0.06052, 0.8647, 0.1192, 0.8647, 0.1297, 0.8337, 0.1297, 0.8337, 0.1192, 0.3455, 0.07676, 0.3455, 0.08044, 0.3135, 0.08044, 0.3135, 0.07676, 0.7462, 0.1335, 0.7462, 0.1418, 0.7153, 0.1418, 0.7153, 0.1335, 0.8304, 0.225, 0.8304, 0.2343, 0.7995, 0.2343, 0.7995, 0.225, 0.8679, 0.07672, 0.8679, 0.07123, 0.899, 0.07123, 0.899, 0.07672, 0.7462, 0.05784, 0.7462, 0.06052, 0.7153, 0.06052, 0.7153, 0.05784, 0.8304, 0.02004, 0.8304, 0.02935, 0.7995, 0.02935, 0.7995, 0.02004, 0.8647, 0.07605, 0.8647, 0.08621, 0.8337, 0.08621, 0.8337, 0.07605, 0.3455, 0.1438, 0.3455, 0.1488, 0.3135, 0.1489, 0.3135, 0.1438, 0.8679, 0.082, 0.8679, 0.07672, 0.899, 0.07672, 0.899, 0.082, 0.3454, 0.2531, 0.3454, 0.2607, 0.3145, 0.2608, 0.3144, 0.2532, 0.7462, 0.05516, 0.7462, 0.05784, 0.7153, 0.05784, 0.7153, 0.05516, 0.8647, 0.1297, 0.8647, 0.1398, 0.8337, 0.1398, 0.8337, 0.1297, 0.3455, 0.08044, 0.3455, 0.08405, 0.3135, 0.08405, 0.3135, 0.08044, 0.7462, 0.1418, 0.7462, 0.1501, 0.7153, 0.1501, 0.7153, 0.1418, 0.8034, 0.4274, 0.8034, 0.4204, 0.8343, 0.4204, 0.8343, 0.4274, 0.8679, 0.08715, 0.8679, 0.082, 0.899, 0.082, 0.899, 0.08715, 0.7462, 0.05246, 0.7462, 0.05516, 0.7153, 0.05516, 0.7153, 0.05246, 0.8034, 0.5618, 0.8034, 0.5547, 0.8343, 0.5547, 0.8343, 0.5618, 0.7755, 0.4098, 0.7755, 0.4335, 0.7445, 0.4335, 0.7445, 0.4098, 0.7462, 0.06677, 0.7462, 0.07269, 0.7153, 0.07269, 0.7153, 0.06677, 0.8647, 0.06625, 0.8647, 0.07605, 0.8337, 0.07605, 0.8337, 0.06625, 0.3455, 0.1386, 0.3455, 0.1438, 0.3135, 0.1438, 0.3135, 0.1387, 0.3455, 0.2448, 0.3454, 0.2531, 0.3144, 0.2532, 0.3143, 0.2449, 0.8647, 0.1398, 0.8647, 0.1496, 0.8337, 0.1496, 0.8337, 0.1398, 0.3455, 0.08405, 0.3455, 0.08762, 0.3135, 0.08761, 0.3135, 0.08405, 0.8304, 0.2158, 0.8304, 0.225, 0.7995, 0.225, 0.7995, 0.2158, 0.8679, 0.09226, 0.8679, 0.08715, 0.899, 0.08715, 0.899, 0.09226, 0.3455, 0.236, 0.3455, 0.2448, 0.3143, 0.2449, 0.3142, 0.2362, 0.7462, 0.04976, 0.7462, 0.05246, 0.7153, 0.05246, 0.7153, 0.04976, 0.8304, 0.02935, 0.8304, 0.03859, 0.7995, 0.03859, 0.7995, 0.02935, 0.3455, 0.08762, 0.3455, 0.09115, 0.3135, 0.09115, 0.3135, 0.08761, 0.7462, 0.1501, 0.7462, 0.1586, 0.7153, 0.1586, 0.7153, 0.1501, 0.8647, 0.05673, 0.8647, 0.06625, 0.8337, 0.06625, 0.8337, 0.05673, 0.03729, 0.9543, 0.03729, 0.9978, 0.00635, 0.9978, 0.00635, 0.9543, 0.7462, 0.04704, 0.7462, 0.04976, 0.7153, 0.04976, 0.7153, 0.04704, 0.8034, 0.5547, 0.8034, 0.5478, 0.8343, 0.5478, 0.8343, 0.5547, 0.8647, 0.1496, 0.8647, 0.1591, 0.8337, 0.1591, 0.8337, 0.1496, 0.7755, 0.4335, 0.7755, 0.4379, 0.7445, 0.4379, 0.7445, 0.4335, 0.7462, 0.07269, 0.7462, 0.07831, 0.7153, 0.07831, 0.7153, 0.07269, 0.3455, 0.1334, 0.3455, 0.1386, 0.3135, 0.1387, 0.3135, 0.1335, 0.3455, 0.2271, 0.3455, 0.236, 0.3142, 0.2362, 0.3142, 0.2272, 0.3455, 0.09115, 0.3455, 0.09468, 0.3135, 0.09468, 0.3135, 0.09115, 0.7755, 0.4379, 0.7755, 0.4417, 0.7445, 0.4417, 0.7445, 0.4379, 0.7462, 0.1586, 0.7462, 0.1674, 0.7153, 0.1674, 0.7153, 0.1586, 0.8034, 0.4344, 0.8034, 0.4274, 0.8343, 0.4274, 0.8343, 0.4344, 0.8647, 0.0474, 0.8647, 0.05673, 0.8337, 0.05673, 0.8337, 0.0474, 0.7462, 0.0443, 0.7462, 0.04704, 0.7153, 0.04704, 0.7153, 0.0443, 0.8647, 0.1591, 0.8647, 0.1684, 0.8337, 0.1684, 0.8337, 0.1591, 0.3455, 0.09468, 0.3455, 0.09822, 0.3135, 0.09822, 0.3135, 0.09468, 0.7755, 0.4417, 0.7755, 0.4452, 0.7445, 0.4452, 0.7445, 0.4417, 0.8304, 0.2067, 0.8304, 0.2158, 0.7995, 0.2158, 0.7995, 0.2067, 0.3455, 0.2181, 0.3455, 0.2271, 0.3142, 0.2272, 0.3141, 0.2182, 0.7462, 0.04154, 0.7462, 0.0443, 0.7153, 0.0443, 0.7153, 0.04154, 0.8304, 0.03859, 0.8304, 0.04778, 0.7995, 0.04778, 0.7995, 0.03859, 0.7462, 0.1674, 0.7462, 0.1763, 0.7153, 0.1763, 0.7153, 0.1674, 0.7462, 0.07831, 0.7462, 0.08367, 0.7153, 0.08367, 0.7153, 0.07831, 0.3455, 0.1281, 0.3455, 0.1334, 0.3135, 0.1335, 0.3135, 0.1281, 0.8679, 0.09739, 0.8679, 0.09226, 0.899, 0.09226, 0.899, 0.09739, 0.8034, 0.5478, 0.8034, 0.5409, 0.8343, 0.5409, 0.8343, 0.5478, 0.3455, 0.09822, 0.3455, 0.1018, 0.3135, 0.1018, 0.3135, 0.09822, 0.7755, 0.4452, 0.7755, 0.4484, 0.7445, 0.4484, 0.7445, 0.4452, 0.05103, 0.8623, 0.05103, 0.8547, 0.08197, 0.8547, 0.08197, 0.8623, 0.3455, 0.2092, 0.3455, 0.2181, 0.3141, 0.2182, 0.314, 0.2093, 0.7462, 0.03874, 0.7462, 0.04154, 0.7153, 0.04154, 0.7153, 0.03874, 0.05103, 0.8547, 0.05103, 0.8469, 0.08197, 0.8469, 0.08197, 0.8547, 0.3455, 0.1018, 0.3455, 0.1054, 0.3135, 0.1054, 0.3135, 0.1018, 0.7755, 0.4484, 0.7755, 0.4514, 0.7445, 0.4514, 0.7445, 0.4484, 0.7462, 0.1763, 0.7462, 0.1851, 0.7153, 0.1851, 0.7153, 0.1763, 0.8034, 0.4412, 0.8034, 0.4344, 0.8343, 0.4344, 0.8343, 0.4412, 0.7462, 0.03592, 0.7462, 0.03874, 0.7153, 0.03874, 0.7153, 0.03592, 0.8034, 0.5409, 0.8034, 0.5341, 0.8343, 0.5341, 0.8343, 0.5409, 0.05103, 0.8469, 0.05103, 0.8395, 0.08197, 0.8395, 0.08197, 0.8469, 0.7755, 0.4514, 0.7755, 0.4542, 0.7445, 0.4542, 0.7445, 0.4514, 0.7462, 0.08367, 0.7462, 0.08881, 0.7153, 0.08881, 0.7153, 0.08367, 0.3455, 0.1225, 0.3455, 0.1281, 0.3135, 0.1281, 0.3135, 0.1225, 0.3455, 0.2001, 0.3455, 0.2092, 0.314, 0.2093, 0.3139, 0.2003, 0.3455, 0.1054, 0.3455, 0.1091, 0.3135, 0.1091, 0.3135, 0.1054, 0.7462, 0.1851, 0.7462, 0.1936, 0.7153, 0.1936, 0.7153, 0.1851, 0.8034, 0.448, 0.8034, 0.4412, 0.8343, 0.4412, 0.8343, 0.448, 0.05103, 0.8697, 0.05103, 0.8623, 0.08197, 0.8623, 0.08197, 0.8697, 0.8679, 0.1026, 0.8679, 0.09739, 0.899, 0.09739, 0.899, 0.1026, 0.7462, 0.03305, 0.7462, 0.03592, 0.7153, 0.03592, 0.7153, 0.03305, 0.05103, 0.8395, 0.05103, 0.8323, 0.08197, 0.8323, 0.08197, 0.8395, 0.3455, 0.1091, 0.3455, 0.1129, 0.3135, 0.1129, 0.3135, 0.1091, 0.7755, 0.4542, 0.7755, 0.4569, 0.7445, 0.4569, 0.7445, 0.4542, 0.7462, 0.1936, 0.7462, 0.2015, 0.7153, 0.2015, 0.7153, 0.1936, 0.8304, 0.1975, 0.8304, 0.2067, 0.7995, 0.2067, 0.7995, 0.1975, 0.7462, 0.03015, 0.7462, 0.03305, 0.7153, 0.03305, 0.7153, 0.03015, 0.8304, 0.04778, 0.8304, 0.05697, 0.7995, 0.05697, 0.7995, 0.04778, 0.3455, 0.1129, 0.3455, 0.1168, 0.3135, 0.1168, 0.3135, 0.1129, 0.7755, 0.4569, 0.7755, 0.4595, 0.7445, 0.4595, 0.7445, 0.4569, 0.7462, 0.08881, 0.7462, 0.09381, 0.7153, 0.09381, 0.7153, 0.08881, 0.05103, 0.8769, 0.05103, 0.8697, 0.08197, 0.8697, 0.08197, 0.8769, 0.3455, 0.1168, 0.3455, 0.1225, 0.3135, 0.1225, 0.3135, 0.1168, 0.3455, 0.1907, 0.3455, 0.2001, 0.3139, 0.2003, 0.3138, 0.1908, 0.8034, 0.5341, 0.8034, 0.5273, 0.8343, 0.5273, 0.8343, 0.5341, 0.7755, 0.4595, 0.7755, 0.4621, 0.7445, 0.4621, 0.7445, 0.4595, 0.7462, 0.2015, 0.7462, 0.2087, 0.7153, 0.2087, 0.7153, 0.2015, 0.8647, 0.03817, 0.8647, 0.0474, 0.8337, 0.0474, 0.8337, 0.03817, 0.7462, 0.0272, 0.7462, 0.03015, 0.7153, 0.03015, 0.7153, 0.0272, 0.8647, 0.1684, 0.8647, 0.1777, 0.8337, 0.1777, 0.8337, 0.1684, 0.7462, 0.2087, 0.7462, 0.2155, 0.7153, 0.2155, 0.7153, 0.2087, 0.8034, 0.4549, 0.8034, 0.448, 0.8343, 0.448, 0.8343, 0.4549, 0.8679, 0.108, 0.8679, 0.1026, 0.899, 0.1026, 0.899, 0.108, 0.8034, 0.5273, 0.8034, 0.5204, 0.8343, 0.5204, 0.8343, 0.5273, 0.05103, 0.8323, 0.05103, 0.8253, 0.08197, 0.8253, 0.08197, 0.8323, 0.7755, 0.4621, 0.7755, 0.4647, 0.7445, 0.4647, 0.7445, 0.4621, 0.3443, 0.318, 0.3444, 0.3206, 0.3162, 0.3216, 0.3161, 0.319, 0.3455, 0.1801, 0.3455, 0.1907, 0.3138, 0.1908, 0.3138, 0.1802, 0.7755, 0.4647, 0.7755, 0.4673, 0.7445, 0.4673, 0.7445, 0.4647, 0.7462, 0.2155, 0.7462, 0.2224, 0.7153, 0.2224, 0.7153, 0.2155, 0.3444, 0.3206, 0.3445, 0.3232, 0.3163, 0.3242, 0.3162, 0.3216, 0.8034, 0.4618, 0.8034, 0.4549, 0.8343, 0.4549, 0.8343, 0.4618, 0.05103, 0.8839, 0.05103, 0.8769, 0.08197, 0.8769, 0.08197, 0.8839, 0.05103, 0.8253, 0.05103, 0.8184, 0.08197, 0.8184, 0.08197, 0.8253, 0.1837, 0.0009766, 0.2093, 0.0009766, 0.2093, 0.03192, 0.1837, 0.03192, 0.3445, 0.3232, 0.3446, 0.326, 0.3164, 0.327, 0.3163, 0.3242, 0.8304, 0.1882, 0.8304, 0.1975, 0.7995, 0.1975, 0.7995, 0.1882, 0.8679, 0.1135, 0.8679, 0.108, 0.899, 0.108, 0.899, 0.1135, 0.8304, 0.05697, 0.8304, 0.0662, 0.7995, 0.0662, 0.7995, 0.05697, 0.7755, 0.4673, 0.7755, 0.4699, 0.7445, 0.4699, 0.7445, 0.4673, 0.7462, 0.2942, 0.7462, 0.2983, 0.7153, 0.2983, 0.7153, 0.2942, 0.3446, 0.326, 0.3447, 0.329, 0.3165, 0.33, 0.3164, 0.327, 0.05103, 0.8908, 0.05103, 0.8839, 0.08197, 0.8839, 0.08197, 0.8908, 0.8034, 0.5204, 0.8034, 0.5133, 0.8343, 0.5133, 0.8343, 0.5204, 0.7755, 0.4699, 0.7755, 0.4733, 0.7445, 0.4733, 0.7445, 0.4699, 0.3455, 0.1745, 0.3455, 0.1801, 0.3138, 0.1802, 0.3137, 0.1746, 0.3447, 0.329, 0.3448, 0.3321, 0.3166, 0.333, 0.3165, 0.33, 0.8647, 0.02897, 0.8647, 0.03817, 0.8337, 0.03817, 0.8337, 0.02897, 0.7462, 0.2224, 0.7462, 0.2244, 0.7153, 0.2244, 0.7153, 0.2224, 0.8647, 0.1777, 0.8647, 0.1869, 0.8337, 0.1869, 0.8337, 0.1777, 0.3448, 0.3321, 0.3449, 0.3353, 0.3167, 0.3363, 0.3166, 0.333, 0.8034, 0.4688, 0.8034, 0.4618, 0.8343, 0.4618, 0.8343, 0.4688, 0.8679, 0.1189, 0.8679, 0.1135, 0.899, 0.1135, 0.899, 0.1189, 0.8034, 0.5133, 0.8034, 0.5061, 0.8343, 0.5061, 0.8343, 0.5133, 0.05103, 0.8184, 0.05103, 0.8116, 0.08197, 0.8116, 0.08197, 0.8184, 0.7755, 0.4733, 0.7755, 0.4765, 0.7445, 0.4765, 0.7445, 0.4733, 0.7462, 0.2902, 0.7462, 0.2942, 0.7153, 0.2942, 0.7153, 0.2902, 0.3449, 0.3353, 0.345, 0.3388, 0.3168, 0.3397, 0.3167, 0.3363, 0.7462, 0.2244, 0.7462, 0.2265, 0.7153, 0.2265, 0.7153, 0.2244, 0.345, 0.3388, 0.3451, 0.3424, 0.3169, 0.3434, 0.3168, 0.3397, 0.8034, 0.4759, 0.8034, 0.4688, 0.8343, 0.4688, 0.8343, 0.4759, 0.05103, 0.8976, 0.05103, 0.8908, 0.08197, 0.8908, 0.08197, 0.8976, 0.8679, 0.1242, 0.8679, 0.1189, 0.899, 0.1189, 0.899, 0.1242, 0.102, 0.946, 0.1248, 0.946, 0.1248, 0.977, 0.102, 0.977, 0.05103, 0.8116, 0.05103, 0.8047, 0.08197, 0.8047, 0.08197, 0.8116, 0.7755, 0.4765, 0.7755, 0.4795, 0.7445, 0.4795, 0.7445, 0.4765, 0.3455, 0.1692, 0.3455, 0.1745, 0.3137, 0.1746, 0.3137, 0.1693, 0.7462, 0.09381, 0.7462, 0.09872, 0.7153, 0.09872, 0.7153, 0.09381, 0.8304, 0.1788, 0.8304, 0.1882, 0.7995, 0.1882, 0.7995, 0.1788, 0.8304, 0.0662, 0.8304, 0.07554, 0.7995, 0.07554, 0.7995, 0.0662, 0.7755, 0.4795, 0.7755, 0.4824, 0.7445, 0.4824, 0.7445, 0.4795, 0.7462, 0.2863, 0.7462, 0.2902, 0.7153, 0.2902, 0.7153, 0.2863, 0.05103, 0.9044, 0.05103, 0.8976, 0.08197, 0.8976, 0.08197, 0.9044, 0.7462, 0.2265, 0.7462, 0.2286, 0.7153, 0.2286, 0.7153, 0.2265, 0.3442, 0.3143, 0.3442, 0.3155, 0.316, 0.3165, 0.3159, 0.3142, 0.8034, 0.5061, 0.8034, 0.4987, 0.8343, 0.4987, 0.8343, 0.5061, 0.8647, 0.01975, 0.8647, 0.02897, 0.8337, 0.02897, 0.8337, 0.01975, 0.8679, 0.1293, 0.8679, 0.1242, 0.899, 0.1242, 0.899, 0.1293, 0.3442, 0.3155, 0.3443, 0.318, 0.3161, 0.319, 0.316, 0.3165, 0.8647, 0.1869, 0.8647, 0.1962, 0.8337, 0.1962, 0.8337, 0.1869, 0.7755, 0.4824, 0.7755, 0.4853, 0.7445, 0.4853, 0.7445, 0.4824, 0.7462, 0.2825, 0.7462, 0.2863, 0.7153, 0.2863, 0.7153, 0.2825, 0.7462, 0.09872, 0.7462, 0.1036, 0.7153, 0.1036, 0.7153, 0.09872, 0.8034, 0.4833, 0.8034, 0.4759, 0.8343, 0.4759, 0.8343, 0.4833, 0.7462, 0.2286, 0.7462, 0.2309, 0.7153, 0.2309, 0.7153, 0.2286, 0.8034, 0.4987, 0.8034, 0.491, 0.8343, 0.491, 0.8343, 0.4987, 0.05103, 0.8047, 0.05103, 0.7979, 0.08197, 0.7979, 0.08197, 0.8047, 0.7755, 0.4853, 0.7755, 0.4881, 0.7445, 0.4881, 0.7445, 0.4853, 0.7462, 0.2309, 0.7462, 0.2333, 0.7153, 0.2333, 0.7153, 0.2309, 0.3444, 0.3097, 0.3443, 0.312, 0.3159, 0.3119, 0.3158, 0.3097, 0.8034, 0.491, 0.8034, 0.4833, 0.8343, 0.4833, 0.8343, 0.491, 0.05103, 0.9112, 0.05103, 0.9044, 0.08197, 0.9044, 0.08197, 0.9112, 0.8679, 0.1344, 0.8679, 0.1293, 0.899, 0.1293, 0.899, 0.1344, 0.3443, 0.312, 0.3442, 0.3143, 0.3159, 0.3142, 0.3159, 0.3119])
me_text.use_remesh_fix_poles = True
me_text.use_remesh_preserve_attributes = False
me_text.update()
me_cube_001 = bpy.data.meshes.new('Cube.001')
me_cube_001.from_pydata([(-0.1926, -1.342, -0.1457), (-0.5174, -1.017, -0.1457), (-0.03103, -1.181, 0.1457), (-0.3569, -0.8556, 0.1457), (-0.5174, 1.017, -0.1457), (-0.1926, 1.342, -0.1457), (-0.3569, 0.8556, 0.1457), (-0.03103, 1.181, 0.1457), (0.5174, -1.017, -0.1457), (0.1926, -1.342, -0.1457), (0.3569, -0.8556, 0.1457), (0.03103, -1.181, 0.1457), (0.1926, 1.342, -0.1457), (0.5174, 1.017, -0.1457), (0.03103, 1.181, 0.1457), (0.3569, 0.8556, 0.1457), (0.1312, -0.8456, 1.296), (0.1312, -0.901, 1.351), (0.1312, -0.9402, 1.257), (0.1312, -0.901, 1.912), (0.1312, -0.8456, 1.968), (0.1312, -0.9402, 2.007), (0.1312, 0.901, 1.351), (0.1312, 0.8456, 1.296), (0.1312, 0.9402, 1.257), (0.1312, 0.8456, 1.968), (0.1312, 0.901, 1.912), (0.1312, 0.9402, 2.007), (0.1312, 0.9608, 2.027), (0.1312, 0.9608, 1.236), (0.1312, -0.9608, 1.236), (0.1312, -0.9608, 2.027), (0.04139, 0.901, 1.912), (0.04139, 0.8456, 1.968), (0.04139, 0.8456, 1.296), (0.04139, 0.901, 1.351), (0.04139, -0.901, 1.351), (0.04139, -0.8456, 1.296), (0.04139, -0.8456, 1.968), (0.04139, -0.901, 1.912), (-0.3277, -0.8445, 0.3675), (-0.3569, -0.8564, 0.3384), (-0.01991, -1.152, 0.3675), (-0.03187, -1.181, 0.3384), (-0.01991, 1.152, 0.3675), (-0.03187, 1.181, 0.3384), (-0.3277, 0.8445, 0.3675), (-0.3569, 0.8564, 0.3384), (0.3277, 0.8445, 0.3675), (0.3569, 0.8564, 0.3384), (0.01991, 1.152, 0.3675), (0.03187, 1.181, 0.3384), (0.01991, -1.152, 0.3675), (0.03187, -1.181, 0.3384), (0.3277, -0.8445, 0.3675), (0.3569, -0.8564, 0.3384), (-0.1918, -1.342, 0.08705), (-0.1444, -1.295, 0.1457), (-0.4702, -0.9689, 0.1457), (-0.5174, -1.016, 0.08705), (-0.5174, 1.016, 0.08705), (-0.4702, 0.9689, 0.1457), (-0.1444, 1.295, 0.1457), (-0.1918, 1.342, 0.08705), (0.1918, 1.342, 0.08705), (0.1444, 1.295, 0.1457), (0.4702, 0.9689, 0.1457), (0.5174, 1.016, 0.08705), (0.5174, -1.016, 0.08705), (0.4702, -0.9689, 0.1457), (0.1444, -1.295, 0.1457), (0.1918, -1.342, 0.08705), (-0.1267, -0.9393, 1.21), (-0.1139, -0.9446, 1.197), (-0.1267, -0.9872, 1.258), (-0.1139, -1.0, 1.252), (-0.1267, -0.9872, 2.006), (-0.1139, -1.0, 2.011), (-0.1267, -0.9393, 2.054), (-0.1139, -0.9446, 2.067), (-0.1267, 0.9872, 1.258), (-0.1139, 1.0, 1.252), (-0.1267, 0.9393, 1.21), (-0.1139, 0.9446, 1.197), (-0.1267, 0.9393, 2.054), (-0.1139, 0.9446, 2.067), (-0.1267, 0.9872, 2.006), (-0.1139, 1.0, 2.011), (0.1312, 0.9846, 2.018), (0.1184, 1.0, 2.011), (0.1184, 0.9446, 2.067), (0.1312, 0.951, 2.051), (0.1312, 0.951, 1.212), (0.1184, 0.9446, 1.197), (0.1184, 1.0, 1.252), (0.1312, 0.9846, 1.246), (0.1312, -0.9846, 1.246), (0.1184, -1.0, 1.252), (0.1184, -0.9446, 1.197), (0.1312, -0.951, 1.212), (0.1312, -0.951, 2.051), (0.1184, -0.9446, 2.067), (0.1184, -1.0, 2.011), (0.1312, -0.9846, 2.018)], [], [(1, 59, 60, 4), (49, 15, 14, 51), (10, 55, 53, 11), (48, 50, 44, 46, 40, 42, 52, 54), (3, 6, 61, 58), (9, 71, 56, 0), (6, 47, 45, 7), (15, 10, 69, 66), (2, 11, 53, 43), (7, 14, 65, 62), (15, 66, 65, 14), (11, 70, 69, 10), (7, 62, 61, 6), (101, 79, 77, 102), (16, 23, 34, 37), (34, 35, 32, 33, 38, 39, 36, 37), (93, 83, 81, 94), (97, 102, 77, 75), (85, 90, 89, 87), (22, 26, 32, 35), (19, 17, 36, 39), (21, 20, 25, 27, 28, 91, 100, 31), (96, 99, 30), (25, 20, 38, 33), (100, 103, 31), (92, 95, 29), (57, 2, 3, 58), (5, 63, 64, 12), (13, 67, 68, 8), (11, 2, 57, 70), (63, 5, 4, 60), (67, 13, 12, 64), (71, 9, 8, 68), (6, 3, 41, 47), (14, 7, 45, 51), (10, 15, 49, 55), (4, 5, 12, 13, 8, 9, 0, 1), (16, 17, 18), (19, 20, 21), (22, 23, 24), (25, 26, 27), (27, 26, 22, 24, 29, 95, 88, 28), (24, 23, 16, 18, 30, 99, 92, 29), (18, 17, 19, 21, 31, 103, 96, 30), (81, 87, 89, 94), (88, 91, 28), (83, 93, 98, 73), (90, 85, 79, 101), (25, 33, 32, 26), (34, 23, 22, 35), (16, 37, 36, 17), (38, 20, 19, 39), (72, 74, 76, 78, 84, 86, 80, 82), (54, 52, 53, 55), (42, 40, 41, 43), (46, 44, 45, 47), (50, 48, 49, 51), (40, 46, 47, 41), (52, 42, 43, 53), (44, 50, 51, 45), (48, 54, 55, 49), (41, 3, 2, 43), (57, 58, 59, 56), (61, 62, 63, 60), (65, 66, 67, 64), (69, 70, 71, 68), (58, 61, 60, 59), (70, 57, 56, 71), (62, 65, 64, 63), (66, 69, 68, 67), (0, 56, 59, 1), (89, 90, 91, 88), (93, 94, 95, 92), (97, 98, 99, 96), (101, 102, 103, 100), (82, 80, 81, 83), (86, 84, 85, 87), (74, 72, 73, 75), (78, 76, 77, 79), (72, 82, 83, 73), (92, 99, 98, 93), (75, 77, 76, 74), (79, 85, 84, 78), (87, 81, 80, 86), (96, 103, 102, 97), (100, 91, 90, 101), (88, 95, 94, 89), (73, 98, 97, 75)])
_uv = me_cube_001.uv_layers.new(name='UVMap')
_uv.uv.foreach_set('vector', [0.5985, 0.42, 0.5505, 0.4198, 0.5505, 0.001142, 0.5985, 0.000982, 0.9452, 0.8312, 0.9055, 0.8313, 0.9055, 0.7364, 0.9452, 0.7365, 0.9582, 0.7276, 0.9186, 0.7275, 0.9186, 0.6328, 0.9582, 0.6327, 0.5084, 0.4123, 0.445, 0.4757, 0.4368, 0.4757, 0.3734, 0.4123, 0.3734, 0.06437, 0.4368, 0.0009766, 0.445, 0.0009766, 0.5084, 0.06437, 0.5117, 0.3867, 0.5117, 0.03426, 0.535, 0.01091, 0.535, 0.4101, 0.5493, 0.999, 0.5013, 0.9987, 0.5016, 0.9197, 0.5495, 0.9197, 0.9074, 0.8346, 0.9471, 0.8347, 0.9471, 0.9294, 0.9074, 0.9295, 0.2122, 0.4935, 0.5647, 0.4935, 0.588, 0.5168, 0.1889, 0.5168, 0.02273, 0.7607, 0.03551, 0.7606, 0.03586, 0.8003, 0.02273, 0.8004, 0.8453, 0.3436, 0.8325, 0.3436, 0.8092, 0.3201, 0.8687, 0.3203, 0.9023, 0.7779, 0.9023, 0.8109, 0.8073, 0.8109, 0.8073, 0.7779, 0.8129, 0.7331, 0.8129, 0.7001, 0.9078, 0.7001, 0.9078, 0.7331, 0.8376, 0.5999, 0.8376, 0.5669, 0.9325, 0.5669, 0.9325, 0.5999, 0.9501, 0.1895, 0.9023, 0.1895, 0.9023, 0.1734, 0.9501, 0.1734, 0.7754, 0.6531, 0.4271, 0.6531, 0.4271, 0.6346, 0.7754, 0.6346, 0.4223, 0.7947, 0.4109, 0.7833, 0.4109, 0.6678, 0.4223, 0.6564, 0.7707, 0.6564, 0.7821, 0.6678, 0.7821, 0.7833, 0.7707, 0.7947, 0.9386, 0.3948, 0.8908, 0.3948, 0.8908, 0.3787, 0.9386, 0.3787, 0.9501, 0.01711, 0.9501, 0.1734, 0.9023, 0.1734, 0.9023, 0.01711, 0.8908, 0.2062, 0.9386, 0.2062, 0.9386, 0.2224, 0.8908, 0.2224, 0.2345, 0.1854, 0.2345, 0.06991, 0.253, 0.06991, 0.253, 0.1854, 0.01947, 0.7606, 0.01947, 0.8761, 0.0009766, 0.8761, 0.0009766, 0.7606, 0.6109, 0.01012, 0.6189, 0.02959, 0.6189, 0.378, 0.6109, 0.3974, 0.6066, 0.4017, 0.6017, 0.3997, 0.6017, 0.007887, 0.6066, 0.005863, 0.7676, 0.0009766, 0.7745, 0.007887, 0.7696, 0.005863, 0.7962, 0.01711, 0.7962, 0.3655, 0.7777, 0.3655, 0.7777, 0.01711, 0.6017, 0.007887, 0.6086, 0.0009767, 0.6066, 0.005863, 0.7745, 0.3997, 0.7676, 0.4066, 0.7696, 0.4017, 0.9325, 0.4643, 0.9325, 0.4973, 0.8376, 0.4973, 0.8376, 0.4643, 0.8788, 0.2569, 0.8785, 0.3049, 0.7995, 0.3046, 0.7995, 0.2566, 0.1789, 0.5803, 0.1791, 0.5323, 0.5978, 0.5323, 0.598, 0.5803, 0.4626, 0.9655, 0.4626, 0.9527, 0.486, 0.9294, 0.4858, 0.9889, 0.8376, 0.5486, 0.8377, 0.5006, 0.9323, 0.5006, 0.9324, 0.5486, 0.9022, 0.8292, 0.9021, 0.8772, 0.8075, 0.8772, 0.8074, 0.8292, 0.8129, 0.6818, 0.813, 0.6338, 0.9077, 0.6338, 0.9078, 0.6818, 0.6294, 0.3772, 0.6294, 0.02472, 0.6691, 0.02454, 0.6691, 0.3774, 0.02354, 0.5389, 0.03632, 0.539, 0.03632, 0.5787, 0.02319, 0.5786, 0.712, 0.02163, 0.712, 0.3741, 0.6723, 0.3743, 0.6723, 0.02146, 0.2141, 0.4869, 0.1472, 0.5538, 0.06789, 0.5538, 0.0009766, 0.4869, 0.0009766, 0.06789, 0.06789, 0.0009766, 0.1472, 0.0009766, 0.2141, 0.06789, 0.7573, 0.02959, 0.7459, 0.01819, 0.7653, 0.01012, 0.6304, 0.01819, 0.6189, 0.02959, 0.6109, 0.01012, 0.7459, 0.3894, 0.7573, 0.378, 0.7653, 0.3974, 0.6189, 0.378, 0.6304, 0.3894, 0.6109, 0.3974, 0.6109, 0.3974, 0.6304, 0.3894, 0.7459, 0.3894, 0.7653, 0.3974, 0.7696, 0.4017, 0.7676, 0.4066, 0.6086, 0.4066, 0.6066, 0.4017, 0.7653, 0.3974, 0.7573, 0.378, 0.7573, 0.02959, 0.7653, 0.01012, 0.7696, 0.005863, 0.7745, 0.007887, 0.7745, 0.3997, 0.7696, 0.4017, 0.7653, 0.01012, 0.7459, 0.01819, 0.6304, 0.01819, 0.6109, 0.01012, 0.6066, 0.005863, 0.6086, 0.0009767, 0.7676, 0.0009766, 0.7696, 0.005863, 0.8908, 0.3787, 0.8908, 0.2224, 0.9386, 0.2224, 0.9386, 0.3787, 0.6086, 0.4066, 0.6017, 0.3997, 0.6066, 0.4017, 0.4109, 0.6314, 0.4109, 0.5835, 0.8001, 0.5835, 0.8001, 0.6314, 0.3102, 0.4309, 0.2624, 0.4309, 0.2624, 0.04173, 0.3102, 0.04173, 0.7962, 0.01711, 0.7777, 0.01711, 0.7777, 0.0009766, 0.7962, 0.0009766, 0.4271, 0.6346, 0.4271, 0.6531, 0.4109, 0.6531, 0.4109, 0.6346, 0.7754, 0.6531, 0.7754, 0.6346, 0.7916, 0.6346, 0.7916, 0.6531, 0.7777, 0.3655, 0.7962, 0.3655, 0.7962, 0.3816, 0.7777, 0.3816, 0.3978, 0.5835, 0.4077, 0.5934, 0.4077, 0.7475, 0.3978, 0.7574, 0.01084, 0.7574, 0.0009766, 0.7475, 0.0009767, 0.5934, 0.01084, 0.5835, 0.36, 0.07174, 0.2965, 0.009951, 0.2996, 0.0009815, 0.3685, 0.06798, 0.2883, 0.009824, 0.226, 0.07297, 0.2174, 0.06952, 0.2847, 0.001093, 0.2259, 0.4138, 0.2897, 0.4745, 0.2867, 0.4834, 0.2174, 0.4176, 0.2979, 0.4745, 0.3616, 0.4125, 0.3702, 0.4161, 0.3014, 0.4833, 0.226, 0.07297, 0.2259, 0.4138, 0.2174, 0.4176, 0.2174, 0.06952, 0.2965, 0.009951, 0.2883, 0.009824, 0.2847, 0.001093, 0.2996, 0.0009815, 0.2897, 0.4745, 0.2979, 0.4745, 0.3014, 0.4833, 0.2867, 0.4834, 0.3616, 0.4125, 0.36, 0.07174, 0.3685, 0.06798, 0.3702, 0.4161, 0.4708, 0.8992, 0.4709, 0.9388, 0.376, 0.9388, 0.3761, 0.8992, 0.9325, 0.4643, 0.8376, 0.4643, 0.8376, 0.446, 0.9324, 0.446, 0.9325, 0.5669, 0.8376, 0.5669, 0.8376, 0.5486, 0.9324, 0.5486, 0.8073, 0.8109, 0.9023, 0.8109, 0.9022, 0.8292, 0.8074, 0.8292, 0.9078, 0.7001, 0.8129, 0.7001, 0.8129, 0.6818, 0.9078, 0.6818, 0.535, 0.4101, 0.535, 0.01091, 0.5505, 0.001142, 0.5505, 0.4198, 0.4858, 0.9889, 0.486, 0.9294, 0.5016, 0.9197, 0.5013, 0.9987, 0.8687, 0.3203, 0.8092, 0.3201, 0.7995, 0.3046, 0.8785, 0.3049, 0.1889, 0.5168, 0.588, 0.5168, 0.5978, 0.5323, 0.1791, 0.5323, 0.9323, 0.398, 0.9324, 0.446, 0.8376, 0.446, 0.8377, 0.398, 0.8081, 0.9609, 0.7962, 0.9487, 0.8013, 0.9494, 0.8077, 0.9565, 0.9716, 0.9556, 0.9587, 0.9671, 0.9592, 0.9628, 0.9663, 0.9563, 0.9598, 0.625, 0.9716, 0.636, 0.9666, 0.6355, 0.9604, 0.6292, 0.8012, 0.6357, 0.8129, 0.6247, 0.8124, 0.6288, 0.8063, 0.6352, 0.058, 0.7655, 0.04665, 0.7752, 0.04284, 0.7732, 0.05643, 0.7606, 0.03513, 0.9268, 0.04494, 0.938, 0.0431, 0.9428, 0.03108, 0.9283, 0.3719, 0.7857, 0.3622, 0.7766, 0.3637, 0.7722, 0.3756, 0.7841, 0.3584, 0.9383, 0.3684, 0.9292, 0.3721, 0.9309, 0.3598, 0.9428, 0.3622, 0.7766, 0.058, 0.7655, 0.05643, 0.7606, 0.3637, 0.7722, 0.9663, 0.9563, 0.9666, 0.6355, 0.9716, 0.636, 0.9716, 0.9556, 0.3756, 0.7841, 0.3721, 0.9309, 0.3684, 0.9292, 0.3719, 0.7857, 0.3598, 0.9428, 0.0431, 0.9428, 0.04494, 0.938, 0.3584, 0.9383, 0.03108, 0.9283, 0.04284, 0.7732, 0.04665, 0.7752, 0.03513, 0.9268, 0.9604, 0.6292, 0.8124, 0.6288, 0.8129, 0.6247, 0.9598, 0.625, 0.8063, 0.6352, 0.8013, 0.9494, 0.7962, 0.9487, 0.8012, 0.6357, 0.8077, 0.9565, 0.9592, 0.9628, 0.9587, 0.9671, 0.8081, 0.9609, 0.9023, 0.0009766, 0.9501, 0.0009766, 0.9501, 0.01711, 0.9023, 0.01711])
me_cube_001.use_remesh_fix_poles = True
me_cube_001.use_remesh_preserve_attributes = False
me_cube_001.update()

# ---- objects
ob_cylinder = bpy.data.objects.new('Cylinder', me_cylinder_002)
ob_cylinder_001 = bpy.data.objects.new('Cylinder.001', me_cylinder_003)
ob_text = bpy.data.objects.new('Text', me_text)
ob_cube = bpy.data.objects.new('Cube', me_cube_001)

# ---- transforms, parenting, visibility, modifiers, constraints
ob_cylinder.location = (0.0, -0.8249, -0.0319)
_m = ob_cylinder.modifiers.new('Mirror', 'MIRROR')
_m.use_axis = (False, True, False)
_m.mirror_object = ob_cube
ob_cylinder_001.location = (0.0, -0.6287, 0.1367)
_m = ob_cylinder_001.modifiers.new('Mirror', 'MIRROR')
_m.use_axis = (False, True, False)
_m.mirror_object = ob_cube
ob_text.location = (0.02213, -0.07216, 0.8223)
ob_text.rotation_euler = (1.571, -0.0, 1.571)
ob_text.scale = (0.569, 0.569, 0.569)
ob_cube.location = (0.0, 0.0, -0.8014)

# ---- collection membership
scene.collection.objects.link(ob_cylinder)
scene.collection.objects.link(ob_cylinder_001)
scene.collection.objects.link(ob_text)
col_shop.objects.link(ob_cube)

# ---- scene / render settings (as saved in the file)
scene.frame_start = 1; scene.frame_end = 250; scene.frame_set(3)
scene.render.engine = 'BLENDER_EEVEE_NEXT'
scene.cycles.sampling_pattern = 'TABULATED_SOBOL'
scene.cycles.use_light_tree = False
scene.view_settings.view_transform = 'Filmic'
bpy.context.view_layer.update()

# ---- added for rendering (the .blend has no active camera and no usable light): camera, sun
cam_auto = bpy.data.cameras.new('AutoCamera')
cam_auto.lens = 50.0
cam_auto.sensor_width = 36.0
cam_auto.clip_end = 1000.0
ob_auto_camera = bpy.data.objects.new('AutoCamera', cam_auto)
scene.collection.objects.link(ob_auto_camera)
ob_auto_camera.location = (3.35752, -4.02902, 2.84504)
ob_auto_camera.rotation_euler = (1.09748, -7.21219e-08, 0.694738)
scene.camera = ob_auto_camera
light_auto_sun = bpy.data.lights.new('AutoSun', 'SUN')
light_auto_sun.energy = 3.0
light_auto_sun.angle = 0.0523599
ob_auto_sun = bpy.data.objects.new('AutoSun', light_auto_sun)
scene.collection.objects.link(ob_auto_sun)
ob_auto_sun.rotation_euler = (0.872665, 0.174533, 0.523599)
bpy.context.view_layer.update()
